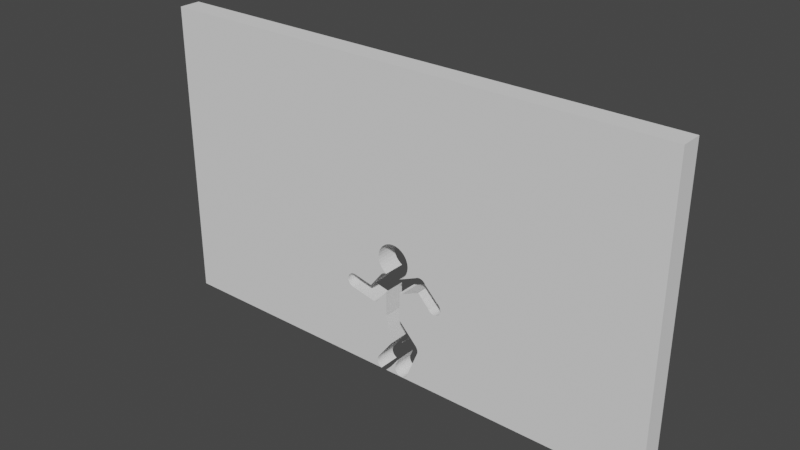 # Source: FirstWall_forBest.blend  (saved by Blender 3.2.14; exported with 4.5.12 LTS)
import bpy
from mathutils import Matrix  # noqa: F401  (used for matrix-valued properties, if any)

bpy.ops.wm.read_factory_settings(use_empty=True)
scene = bpy.context.scene
scene.name = 'Scene'

# ---- world
world_world = bpy.data.worlds.new('World'); scene.world = world_world
world_world.use_nodes = True; world_world.node_tree.nodes.clear()
_N = world_world.node_tree.nodes; _L = world_world.node_tree.links
n0 = _N.new('ShaderNodeOutputWorld'); n0.name = 'World Output'; n0.location = (300, 300)
n1 = _N.new('ShaderNodeBackground'); n1.name = 'Background'; n1.location = (10, 300)
n1.inputs[0].default_value = (0.05088, 0.05088, 0.05088, 1.0)
_L.new(n1.outputs[0], n0.inputs[0])
n0.is_active_output = True
world_world.color = (0.05088, 0.05088, 0.05088)
world_world.use_sun_shadow = False
world_world.sun_shadow_jitter_overblur = 0.0

# ---- meshes
me_cube = bpy.data.meshes.new('Cube')
me_cube.from_pydata([(-1.0, -33.35, -0.0007576), (-1.0, -33.35, 1.999), (-1.0, -31.35, -0.0007576), (-1.0, -31.35, 1.999), (1.0, -33.35, -0.0007576), (1.0, -33.35, 1.999), (1.0, -31.35, -0.0007576), (1.0, -31.35, 1.999), (-0.04168, -31.35, 0.7075), (-0.03265, -31.35, 0.6947), (0.04176, -31.35, 0.696), (0.04987, -31.35, 0.7075), (-0.04973, -31.35, 0.7244), (0.05792, -31.35, 0.7244), (0.0639, -31.35, 0.7437), (-0.05571, -31.35, 0.7437), (-0.02659, -33.0, 0.3948), (-0.0594, -31.35, 0.7647), (0.06759, -31.35, 0.7647), (0.06883, -31.35, 0.7865), (-0.06064, -31.35, 0.7865), (-0.0594, -31.35, 0.8083), (0.06759, -31.35, 0.8083), (-0.05571, -31.35, 0.8292), (0.0639, -31.35, 0.8292), (0.05792, -31.35, 0.8485), (-0.04973, -31.35, 0.8485), (0.04987, -31.35, 0.8655), (0.04006, -31.35, 0.8793), (-0.04168, -31.35, 0.8655), (-0.03187, -31.35, 0.8793), (-0.02068, -31.35, 0.8897), (-0.008535, -31.35, 0.896), (0.02887, -31.35, 0.8897), (0.004094, -31.35, 0.8982), (0.01672, -31.35, 0.896), (0.04006, -31.35, 0.6936), (-0.03187, -31.35, 0.6936), (-0.03265, -33.35, 0.6947), (-0.03187, -33.35, 0.6936), (0.04176, -33.35, 0.696), (0.04006, -33.35, 0.6936), (-0.05571, -33.35, 0.7437), (-0.0594, -33.35, 0.7647), (-0.06064, -33.35, 0.7865), (-0.0594, -33.35, 0.8083), (-0.05571, -33.35, 0.8292), (-0.04168, -33.35, 0.7075), (-0.04973, -33.35, 0.7244), (-0.04973, -33.35, 0.8485), (0.1152, -32.75, 0.7496), (-0.04168, -33.35, 0.8655), (-0.03187, -33.35, 0.8793), (-0.02068, -33.35, 0.8897), (0.06883, -33.35, 0.7865), (0.0639, -33.35, 0.7437), (0.06759, -33.35, 0.7647), (0.06759, -33.35, 0.8083), (0.0639, -33.35, 0.8292), (0.04987, -33.35, 0.7075), (0.05792, -33.35, 0.7244), (0.05792, -33.35, 0.8485), (0.04987, -33.35, 0.8655), (0.04006, -33.35, 0.8793), (0.02887, -33.35, 0.8897), (0.01672, -33.35, 0.896), (-0.008535, -33.35, 0.896), (0.004094, -33.35, 0.8982), (-0.02657, -31.35, 0.6887), (0.03258, -31.35, 0.6867), (-0.02657, -31.35, 0.3935), (0.03235, -33.35, 0.6865), (-0.02634, -33.35, 0.6885), (0.1152, -31.35, 0.7493), (0.04382, -31.35, 0.6945), (0.1117, -31.35, 0.6451), (0.1118, -33.35, 0.6451), (0.04373, -33.35, 0.6946), (0.1152, -33.35, 0.7495), (0.05227, -31.74, 0.5993), (0.04749, -31.74, 0.5949), (0.04231, -31.74, 0.5921), (0.03693, -31.74, 0.5912), (0.05251, -31.35, 0.5996), (0.05226, -31.35, 0.5993), (0.03258, -31.35, 0.592), (0.03661, -31.35, 0.5913), (0.03628, -31.35, 0.5913), (0.03687, -31.35, 0.5913), (0.03684, -31.35, 0.5913), (0.0368, -31.35, 0.5913), (0.03673, -31.35, 0.5913), (0.0369, -31.35, 0.5913), (0.03698, -31.35, 0.5913), (0.03695, -31.35, 0.5913), (0.03693, -31.35, 0.5913), (0.03758, -31.35, 0.5913), (0.03724, -31.35, 0.5913), (0.03712, -31.35, 0.5913), (0.03705, -31.35, 0.5913), (0.03701, -31.35, 0.5913), (0.04748, -31.35, 0.5949), (0.0423, -31.35, 0.5921), (0.03258, -31.35, 0.6861), (0.03297, -31.35, 0.6862), (0.03235, -33.35, 0.686), (0.03272, -33.35, 0.6861), (0.03235, -33.35, 0.592), (0.03422, -33.35, 0.5917), (0.03612, -33.35, 0.5914), (0.03562, -33.35, 0.5915), (0.03682, -33.35, 0.5913), (0.1252, -31.74, 0.7482), (0.0367, -33.35, 0.5913), (0.1303, -31.74, 0.7455), (0.1351, -31.74, 0.7411), (0.1981, -31.74, 0.629), (0.03657, -33.35, 0.5913), (0.1095, -32.9, 0.2634), (0.112, -32.9, 0.2551), (0.2023, -31.74, 0.6231), (0.1136, -32.9, 0.2461), (0.1393, -31.74, 0.7351), (0.2057, -31.74, 0.6158), (-0.06577, -32.9, 0.4765), (-0.01584, -32.9, 0.01825), (-0.06763, -32.9, 0.4724), (0.1141, -32.9, 0.2368), (0.06441, -32.9, 0.02246), (-0.07014, -32.9, 0.4688), (0.06087, -32.9, 0.01501), (-0.0732, -32.9, 0.4659), (-0.01951, -32.9, 0.01049), (-0.07668, -32.9, 0.4637), (-0.08047, -32.9, 0.4623), (-0.02399, -32.9, 0.004131), (0.05657, -32.9, 0.00889), (0.05165, -32.9, 0.004345), (-0.02911, -32.9, -0.0005983), (0.04632, -32.9, 0.001545), (0.1136, -32.9, 0.2275), (0.1427, -31.74, 0.7279), (0.112, -32.9, 0.2185), (0.2083, -31.74, 0.6076), (0.2098, -31.74, 0.5986), (0.03639, -33.35, 0.5914), (0.05213, -33.35, 0.5992), (0.2104, -31.74, 0.5893), (0.2098, -31.74, 0.58), (0.03693, -33.35, 0.5913), (0.2083, -31.74, 0.571), (0.03703, -33.35, 0.5913), (0.2057, -31.74, 0.5627), (0.03715, -33.35, 0.5913), (0.2023, -31.74, 0.5555), (0.03823, -33.35, 0.5915), (0.03773, -33.35, 0.5914), (0.1981, -31.74, 0.5496), (0.03746, -33.35, 0.5914), (0.1933, -31.74, 0.5451), (0.1881, -31.74, 0.5424), (0.03729, -33.35, 0.5913), (0.03963, -33.35, 0.5917), (0.04226, -33.35, 0.5921), (0.04744, -33.35, 0.5949), (0.03253, -31.74, 0.6861), (0.03253, -31.74, 0.592), (0.05155, -32.75, 0.5987), (0.05243, -31.74, 0.5995), (0.05225, -32.23, 0.5993), (0.03286, -31.74, 0.6861), (0.03254, -32.75, 0.6861), (0.1198, -31.74, 0.7491), (0.1092, -31.74, 0.7455), (0.1045, -31.35, 0.7411), (0.1123, -31.35, 0.7471), (0.1092, -31.35, 0.7455), (0.1155, -31.35, 0.7484), (0.1191, -31.35, 0.749), (0.1195, -31.35, 0.7491), (0.1196, -31.35, 0.7491), (0.1196, -31.35, 0.7491), (0.1197, -31.35, 0.7491), (0.1197, -31.35, 0.7491), (0.1197, -31.35, 0.7491), (0.1198, -31.35, 0.7491), (0.1198, -31.35, 0.7491), (0.1204, -31.35, 0.749), (0.1201, -31.35, 0.7491), (0.1199, -31.35, 0.7491), (0.1198, -31.35, 0.7491), (0.1199, -31.35, 0.7491), (0.12, -31.35, 0.7491), (0.1251, -31.35, 0.7482), (0.1303, -31.35, 0.7455), (0.1427, -31.35, 0.7279), (0.1351, -31.35, 0.7411), (0.1393, -31.35, 0.7351), (0.1452, -33.35, 0.7196), (0.1427, -33.35, 0.7279), (0.1392, -33.35, 0.7351), (0.1303, -33.35, 0.7455), (0.1351, -33.35, 0.7411), (0.1251, -33.35, 0.7482), (0.1225, -33.35, 0.7486), (0.1203, -33.35, 0.749), (0.1211, -33.35, 0.7489), (0.1206, -33.35, 0.7489), (0.1192, -33.35, 0.749), (0.1194, -33.35, 0.749), (0.1195, -33.35, 0.749), (0.1197, -33.35, 0.749), (0.1201, -33.35, 0.749), (0.1199, -33.35, 0.749), (0.1198, -33.35, 0.749), (0.12, -33.35, 0.749), (0.119, -33.35, 0.7489), (0.1185, -33.35, 0.7489), (0.1155, -33.35, 0.7484), (0.1056, -33.35, 0.7421), (0.1093, -33.35, 0.7455), (0.1116, -33.35, 0.7467), (0.1171, -33.35, 0.7486), (0.1048, -31.74, 0.7414), (0.112, -31.74, 0.7469), (0.1112, -32.75, 0.7465), (0.1062, -32.75, 0.7427), (0.1155, -31.74, 0.7484), (0.1449, -31.35, 0.7209), (0.1185, -31.35, 0.6402), (0.1145, -31.35, 0.6473), (0.1199, -33.35, 0.6392), (0.1454, -33.35, 0.7185), (0.1151, -33.35, 0.6476), (0.115, -32.75, 0.6474), (0.1451, -31.74, 0.7202), (0.1453, -32.18, 0.7196), (0.1572, -31.74, 0.571), (0.1598, -31.74, 0.5627), (0.1632, -31.74, 0.5555), (0.1674, -31.74, 0.5496), (0.1722, -31.74, 0.5451), (0.1774, -31.74, 0.5424), (0.1828, -31.74, 0.5415), (0.1962, -31.35, 0.6308), (0.2083, -31.35, 0.6076), (0.2104, -31.35, 0.5893), (0.2098, -31.35, 0.58), (0.2098, -31.35, 0.5986), (0.2089, -31.35, 0.5745), (0.1981, -31.35, 0.629), (0.2023, -31.35, 0.6231), (0.2057, -31.35, 0.6158), (0.1933, -31.35, 0.5451), (0.1881, -31.35, 0.5424), (0.2083, -31.35, 0.571), (0.2023, -31.35, 0.5555), (0.2057, -31.35, 0.5627), (0.1981, -31.35, 0.5496), (0.1573, -31.35, 0.571), (0.157, -31.35, 0.5727), (0.1632, -31.35, 0.5555), (0.1598, -31.35, 0.5627), (0.1722, -31.35, 0.5451), (0.1827, -31.35, 0.5415), (0.1826, -31.35, 0.5415), (0.1826, -31.35, 0.5415), (0.1824, -31.35, 0.5416), (0.1821, -31.35, 0.5416), (0.1774, -31.35, 0.5424), (0.1827, -31.35, 0.5415), (0.1828, -31.35, 0.5415), (0.1828, -31.35, 0.5415), (0.1827, -31.35, 0.5415), (0.1828, -31.35, 0.5415), (0.1834, -31.35, 0.5416), (0.1831, -31.35, 0.5416), (0.1829, -31.35, 0.5415), (0.1829, -31.35, 0.5415), (0.1828, -31.35, 0.5415), (0.1674, -31.35, 0.5496), (0.1855, -33.35, 0.542), (0.1933, -33.35, 0.5451), (0.1881, -33.35, 0.5424), (0.2088, -33.35, 0.5745), (0.2082, -33.35, 0.571), (0.2022, -33.35, 0.5555), (0.2057, -33.35, 0.5627), (0.198, -33.35, 0.5496), (0.1566, -33.35, 0.5747), (0.1573, -33.35, 0.571), (0.1633, -33.35, 0.5555), (0.1598, -33.35, 0.5627), (0.1675, -33.35, 0.5496), (0.1722, -33.35, 0.5451), (0.1774, -33.35, 0.5424), (0.18, -33.35, 0.542), (0.1828, -33.35, 0.5416), (0.1829, -33.35, 0.5416), (0.1826, -33.35, 0.5416), (0.183, -33.35, 0.5416), (0.1825, -33.35, 0.5416), (0.1841, -33.35, 0.5417), (0.1833, -33.35, 0.5416), (0.1831, -33.35, 0.5416), (0.1836, -33.35, 0.5417), (0.1824, -33.35, 0.5416), (0.1815, -33.35, 0.5417), (0.1819, -33.35, 0.5417), (0.1822, -33.35, 0.5416), (0.2082, -33.35, 0.6076), (0.2103, -33.35, 0.5893), (0.2098, -33.35, 0.58), (0.2098, -33.35, 0.5986), (0.1945, -33.35, 0.6323), (0.198, -33.35, 0.629), (0.2022, -33.35, 0.6231), (0.2057, -33.35, 0.6158), (0.1569, -31.74, 0.5731), (0.1958, -31.74, 0.6311), (-0.02629, -31.35, 0.3935), (-0.02656, -33.35, 0.3949), (-0.02634, -33.35, 0.3949), (-0.02649, -32.0, 0.3949), (-0.02642, -32.66, 0.3935), (-0.1765, -32.9, 0.5938), (0.04407, -31.35, 0.2521), (0.03258, -31.35, 0.4032), (0.109, -31.35, 0.2662), (0.03235, -33.35, 0.4041), (0.1091, -33.35, 0.2664), (0.1094, -31.35, 0.2634), (-0.02854, -32.9, 0.6869), (0.1085, -31.35, 0.2653), (0.1141, -31.35, 0.2368), (0.1135, -31.35, 0.2275), (0.1135, -31.35, 0.2461), (0.112, -31.35, 0.2185), (0.112, -31.35, 0.2551), (0.1085, -33.35, 0.2654), (-0.06774, -32.9, 0.06626), (-0.06942, -32.9, 0.05666), (-0.06999, -32.9, 0.04668), (-0.06942, -32.9, 0.0367), (-0.06774, -32.9, 0.0271), (-0.06501, -32.9, 0.01825), (-0.06133, -32.9, 0.01049), (-0.05685, -32.9, 0.004131), (-0.05174, -32.9, -0.0005983), (0.1094, -33.35, 0.2634), (0.112, -33.35, 0.2551), (0.1141, -33.35, 0.2368), (0.1136, -33.35, 0.2275), (0.1136, -33.35, 0.2461), (0.112, -33.35, 0.2185), (0.1085, -32.9, 0.2654), (0.04428, -31.35, 0.2517), (0.04413, -31.35, 0.2515), (-0.1821, -32.9, 0.5929), (-0.1874, -32.9, 0.5901), (0.04421, -32.25, 0.2516), (-0.1923, -32.9, 0.5856), (-0.006818, -31.35, 0.2087), (-0.1966, -32.9, 0.5795), (-0.01788, -31.35, 0.01404), (-0.2001, -32.9, 0.572), (-0.006973, -33.35, 0.2089), (-0.2028, -32.9, 0.5635), (-0.06513, -33.35, 0.07525), (-0.2044, -32.9, 0.5543), (-0.01771, -33.35, 0.01382), (-0.2049, -32.9, 0.5448), (-0.03409, -32.9, 0.6859), (-0.006992, -33.0, 0.2088), (-0.2044, -32.9, 0.5352), (-0.2028, -32.9, 0.526), (-0.06495, -31.35, 0.07511), (-0.2001, -32.9, 0.5175), (-0.03942, -32.9, 0.6831), (-0.1966, -32.9, 0.5101), (-0.04433, -32.9, 0.6786), (-0.1923, -32.9, 0.504), (-0.06994, -31.35, 0.04668), (-0.1874, -32.9, 0.4995), (-0.04864, -32.9, 0.6725), (-0.06769, -31.35, 0.0271), (-0.1821, -32.9, 0.4967), (-0.06937, -31.35, 0.0367), (-0.05217, -32.9, 0.665), (-0.06937, -31.35, 0.05666), (-0.01788, -31.35, 0.01404), (-0.09212, -32.9, 0.4637), (-0.06495, -31.35, 0.01825), (-0.06769, -31.35, 0.06626), (-0.06464, -31.35, 0.07578), (-0.01785, -31.35, 0.01411), (0.01452, -32.9, 0.06862), (-0.01549, -31.35, 0.01953), (0.0129, -32.9, 0.05939), (-0.01589, -31.35, 0.01825), (0.01236, -32.9, 0.04979), (-0.06128, -31.35, 0.01049), (0.0129, -32.9, 0.04019), (0.01452, -32.9, 0.03097), (-0.05169, -31.35, -0.0005983), (-0.05138, -31.35, -0.0007576), (0.01715, -32.9, 0.02246), (-0.0568, -31.35, 0.004131), (0.02068, -32.9, 0.01501), (-0.02946, -31.35, -0.0007576), (0.02499, -32.9, 0.00889), (-0.02916, -31.35, -0.0005983), (0.0299, -32.9, 0.004345), (0.03523, -32.9, 0.001545), (-0.01957, -31.35, 0.01049), (-0.02405, -31.35, 0.004131), (-0.06941, -33.35, 0.0367), (-0.06997, -33.35, 0.04668), (-0.06772, -33.35, 0.0271), (-0.06941, -33.35, 0.05666), (-0.06772, -33.35, 0.06626), (-0.065, -33.35, 0.07508), (-0.01786, -33.35, 0.01401), (-0.06499, -33.35, 0.01825), (-0.06131, -33.35, 0.01049), (-0.05172, -33.35, -0.0005983), (-0.05142, -33.35, -0.0007576), (-0.05683, -33.35, 0.004131), (-0.02401, -33.35, 0.004131), (-0.01953, -33.35, 0.01049), (-0.02912, -33.35, -0.0005983), (-0.02942, -33.35, -0.0007576), (-0.05143, -32.9, -0.0007576), (-0.02941, -32.9, -0.0007576), (-0.01584, -32.95, 0.01825), (-0.01593, -32.9, 0.01806), (-0.01582, -32.9, 0.01831), (-0.06496, -31.62, 0.07511), (-0.06498, -31.54, 0.07505), (-0.01785, -32.9, 0.014), (-0.06501, -32.9, 0.0751), (0.02654, -31.35, 0.1161), (0.1111, -31.35, 0.2158), (0.1128, -31.35, 0.2226), (0.1125, -31.35, 0.2215), (0.1127, -31.35, 0.2226), (0.06556, -31.35, 0.02503), (0.02573, -33.35, 0.1137), (0.112, -33.35, 0.2186), (0.1127, -33.35, 0.2226), (0.1129, -33.35, 0.2225), (0.112, -33.35, 0.2184), (0.06575, -33.35, 0.0249), (0.1122, -32.9, 0.2196), (0.1127, -32.9, 0.2226), (0.1117, -32.9, 0.2175), (0.04078, -32.9, 0.0006002), (0.01457, -31.35, 0.06862), (0.0172, -31.35, 0.07712), (0.01724, -31.35, 0.07722), (0.02073, -31.35, 0.01501), (0.01241, -31.35, 0.04979), (0.01295, -31.35, 0.04019), (0.01295, -31.35, 0.05939), (0.06522, -31.35, 0.02527), (0.0172, -31.35, 0.02246), (0.01457, -31.35, 0.03097), (0.02504, -31.35, 0.00889), (0.02995, -31.35, 0.004345), (0.03528, -31.35, 0.001545), (0.04067, -31.35, 0.0006902), (0.04078, -31.35, 0.0006884), (0.04088, -31.35, 0.0006902), (0.04056, -31.35, 0.0006957), (0.04043, -31.35, 0.0007063), (0.04026, -31.35, 0.000725), (0.04, -31.35, 0.0007591), (0.03953, -31.35, 0.0008308), (0.03817, -31.35, 0.001053), (0.04627, -31.35, 0.001545), (0.04338, -31.35, 0.001053), (0.05652, -31.35, 0.00889), (0.06436, -31.35, 0.02246), (0.06082, -31.35, 0.01501), (0.04112, -31.35, 0.0007063), (0.04099, -31.35, 0.0006957), (0.0413, -31.35, 0.000725), (0.04155, -31.35, 0.0007591), (0.04203, -31.35, 0.0008308), (0.0516, -31.35, 0.004345), (0.06696, -31.35, 0.03088), (0.06698, -31.35, 0.03097), (0.067, -31.35, 0.03106), (0.0207, -33.35, 0.01501), (0.01237, -33.35, 0.04979), (0.01292, -33.35, 0.04019), (0.01292, -33.35, 0.05939), (0.06525, -33.35, 0.02525), (0.01716, -33.35, 0.02246), (0.01453, -33.35, 0.03097), (0.025, -33.35, 0.00889), (0.03525, -33.35, 0.001545), (0.04002, -33.35, 0.0007314), (0.02992, -33.35, 0.004345), (-0.0844, -32.9, 0.4619), (0.04078, -33.35, 0.0006258), (0.04081, -33.35, 0.0006263), (0.04075, -33.35, 0.0006263), (0.04084, -33.35, 0.0006279), (0.04072, -33.35, 0.0006279), (0.04068, -33.35, 0.000631), (0.04063, -33.35, 0.0006364), (0.04055, -33.35, 0.0006462), (0.04042, -33.35, 0.0006671), (0.05164, -33.35, 0.004345), (0.04153, -33.35, 0.0007314), (0.04631, -33.35, 0.001545), (0.06086, -33.35, 0.01501), (0.06439, -33.35, 0.02246), (0.05655, -33.35, 0.00889), (0.04093, -33.35, 0.0006364), (0.04088, -33.35, 0.000631), (0.041, -33.35, 0.0006462), (0.04114, -33.35, 0.0006671), (0.01453, -33.35, 0.06862), (0.01646, -33.35, 0.07484), (0.06699, -31.43, 0.03097), (0.01672, -32.9, 0.07576), (0.01719, -31.65, 0.07712), (0.06527, -32.9, 0.02524), (-0.02657, -31.35, 0.5642), (-0.06988, -31.35, 0.4686), (-0.05264, -31.35, 0.6642), (-0.02634, -33.35, 0.5642), (-0.06972, -33.35, 0.4684), (-0.0528, -33.35, 0.6644), (-0.05246, -31.35, 0.6639), (-0.02833, -31.35, 0.6868), (-0.02844, -31.35, 0.6868), (-0.02854, -31.35, 0.6868), (-0.02657, -31.35, 0.6865), (-0.02729, -31.35, 0.6866), (-0.02777, -31.35, 0.6867), (-0.02803, -31.35, 0.6867), (-0.0282, -31.35, 0.6868), (-0.03404, -31.35, 0.6859), (-0.03115, -31.35, 0.6864), (-0.02865, -31.35, 0.6868), (-0.02876, -31.35, 0.6868), (-0.02932, -31.35, 0.6867), (-0.02979, -31.35, 0.6866), (-0.02906, -31.35, 0.6867), (-0.02889, -31.35, 0.6868), (-0.03937, -31.35, 0.6831), (-0.05212, -31.35, 0.665), (-0.04428, -31.35, 0.6786), (-0.04859, -31.35, 0.6725), (-0.05249, -33.35, 0.6639), (-0.02634, -33.35, 0.6865), (-0.02779, -33.35, 0.6867), (-0.05216, -33.35, 0.665), (-0.03407, -33.35, 0.6859), (-0.0293, -33.35, 0.6867), (-0.02891, -33.35, 0.6868), (-0.02857, -33.35, 0.6868), (-0.02861, -33.35, 0.6868), (-0.02848, -33.35, 0.6868), (-0.02851, -33.35, 0.6868), (-0.02854, -33.35, 0.6868), (-0.02818, -33.35, 0.6868), (-0.02832, -33.35, 0.6868), (-0.02839, -33.35, 0.6868), (-0.02844, -33.35, 0.6868), (-0.02864, -33.35, 0.6868), (-0.02877, -33.35, 0.6868), (-0.02869, -33.35, 0.6868), (-0.0394, -33.35, 0.6831), (-0.04432, -33.35, 0.6786), (-0.04863, -33.35, 0.6725), (-0.02639, -32.9, 0.6865), (-0.02653, -31.7, 0.6865), (-0.0525, -32.9, 0.664), (-0.06768, -31.35, 0.4724), (-0.06896, -31.35, 0.4706), (-0.06522, -31.35, 0.4789), (-0.06582, -31.35, 0.4765), (-0.07019, -31.35, 0.4688), (-0.07013, -31.35, 0.4689), (-0.07325, -31.35, 0.4659), (-0.08829, -31.35, 0.4623), (-0.08565, -31.35, 0.462), (-0.0844, -31.35, 0.4619), (-0.0843, -31.35, 0.4619), (-0.0845, -31.35, 0.4619), (-0.08462, -31.35, 0.4619), (-0.08419, -31.35, 0.4619), (-0.08475, -31.35, 0.462), (-0.07673, -31.35, 0.4637), (-0.08388, -31.35, 0.462), (-0.08406, -31.35, 0.462), (-0.08363, -31.35, 0.462), (-0.08315, -31.35, 0.462), (-0.0818, -31.35, 0.4622), (-0.08052, -31.35, 0.4623), (-0.08518, -31.35, 0.462), (-0.08492, -31.35, 0.462), (-0.09207, -31.35, 0.4637), (-0.06829, -33.35, 0.4715), (-0.06765, -33.35, 0.4724), (-0.06547, -33.35, 0.4777), (-0.06578, -33.35, 0.4765), (-0.07015, -33.35, 0.4688), (-0.07012, -33.35, 0.4689), (-0.08516, -33.35, 0.462), (-0.0844, -33.35, 0.4619), (-0.08437, -33.35, 0.4619), (-0.08443, -33.35, 0.4619), (-0.08434, -33.35, 0.4619), (-0.08446, -33.35, 0.4619), (-0.0767, -33.35, 0.4637), (-0.07321, -33.35, 0.4659), (-0.08425, -33.35, 0.4619), (-0.0843, -33.35, 0.4619), (-0.08418, -33.35, 0.4619), (-0.08404, -33.35, 0.4619), (-0.08365, -33.35, 0.462), (-0.08048, -33.35, 0.4623), (-0.08476, -33.35, 0.4619), (-0.08463, -33.35, 0.4619), (-0.08455, -33.35, 0.4619), (-0.0845, -33.35, 0.4619), (-0.06849, -32.9, 0.4712), (-0.06536, -32.9, 0.4781), (-0.07011, -32.9, 0.4689), (-0.09327, -31.35, 0.4644), (-0.08741, -31.35, 0.4622), (-0.08651, -31.35, 0.4619), (-0.08648, -31.35, 0.4621), (-0.09742, -31.35, 0.5653), (-0.1716, -31.35, 0.5932), (-0.1716, -33.35, 0.5935), (-0.0975, -33.35, 0.5656), (-0.08648, -33.35, 0.4621), (-0.08655, -33.35, 0.4616), (-0.08648, -31.66, 0.4621), (-0.0923, -32.9, 0.4638), (-0.08982, -32.9, 0.4629), (-0.08833, -32.73, 0.4623), (-0.08648, -32.9, 0.4621), (-0.09211, -33.14, 0.4637), (-0.1984, -31.35, 0.5755), (-0.1966, -31.35, 0.5795), (-0.1923, -31.35, 0.5856), (-0.1873, -31.35, 0.5901), (-0.1791, -31.35, 0.5934), (-0.182, -31.35, 0.5929), (-0.1765, -31.35, 0.5937), (-0.1766, -31.35, 0.5937), (-0.1764, -31.35, 0.5937), (-0.1767, -31.35, 0.5937), (-0.1769, -31.35, 0.5937), (-0.1763, -31.35, 0.5937), (-0.1736, -31.35, 0.5933), (-0.1739, -31.35, 0.5934), (-0.1753, -31.35, 0.5936), (-0.1757, -31.35, 0.5937), (-0.176, -31.35, 0.5937), (-0.1762, -31.35, 0.5937), (-0.177, -31.35, 0.5937), (-0.1778, -31.35, 0.5936), (-0.1773, -31.35, 0.5937), (-0.1767, -31.35, 0.4958), (-0.1767, -31.35, 0.4958), (-0.182, -31.35, 0.4967), (-0.1791, -31.35, 0.4962), (-0.1778, -31.35, 0.496), (-0.177, -31.35, 0.4959), (-0.1773, -31.35, 0.4959), (-0.1769, -31.35, 0.4958), (-0.2049, -31.35, 0.5448), (-0.2043, -31.35, 0.5352), (-0.2043, -31.35, 0.5543), (-0.2027, -31.35, 0.526), (-0.2027, -31.35, 0.5635), (-0.2001, -31.35, 0.5175), (-0.1966, -31.35, 0.5101), (-0.1717, -31.35, 0.593), (-0.1873, -31.35, 0.4995), (-0.1923, -31.35, 0.504), (-0.2001, -31.35, 0.572), (-0.2049, -33.35, 0.5448), (-0.2044, -33.35, 0.5352), (-0.2044, -33.35, 0.5543), (-0.2028, -33.35, 0.526), (-0.2028, -33.35, 0.5635), (-0.2001, -33.35, 0.5175), (-0.1923, -33.35, 0.504), (-0.1966, -33.35, 0.5101), (-0.1717, -33.35, 0.593), (-0.1874, -33.35, 0.4995), (-0.2001, -33.35, 0.572), (-0.182, -33.35, 0.4967), (-0.1781, -33.35, 0.496), (-0.1985, -33.35, 0.5755), (-0.1736, -33.35, 0.5933), (-0.1923, -33.35, 0.5856), (-0.1966, -33.35, 0.5795), (-0.182, -33.35, 0.5929), (-0.1773, -33.35, 0.5937), (-0.1874, -33.35, 0.5901), (-0.1766, -33.35, 0.5938), (-0.1766, -33.35, 0.5938), (-0.1764, -33.35, 0.5938), (-0.1765, -33.35, 0.5938), (-0.1765, -33.35, 0.5938), (-0.1765, -33.35, 0.5938), (-0.1765, -33.35, 0.5938), (-0.1758, -33.35, 0.5937), (-0.1762, -33.35, 0.5938), (-0.1763, -33.35, 0.5938), (-0.1764, -33.35, 0.5938), (-0.1769, -33.35, 0.5938), (-0.1767, -33.35, 0.5938), (-0.1767, -33.35, 0.5938), (-0.1767, -31.45, 0.4958), (-0.1777, -32.9, 0.4959), (-0.1773, -32.43, 0.4959), (-0.1768, -31.64, 0.4958), (-0.177, -31.98, 0.4958), (-0.1771, -32.17, 0.4958), (-0.1769, -31.81, 0.4958), (-0.1717, -32.9, 0.593)], [], [(0, 1, 3, 2), (229, 75, 230), (178, 177, 73, 175, 176, 174, 74, 10, 11, 13, 14, 18, 19, 22, 24, 25, 27, 28, 33, 35, 34, 32, 31, 30, 29, 26, 23, 21, 20, 17, 15, 12, 8, 9, 662, 663, 664, 665, 666, 667, 661, 658, 656, 657, 659, 660, 668, 670, 669, 654, 655, 653, 652, 651, 650, 2, 3, 7, 6, 249, 247, 246, 248, 245, 252, 251, 250, 244, 228, 195, 197, 196, 194, 193, 187, 188, 192, 191, 189, 190, 185, 186, 183, 184, 182, 181, 180, 179), (446, 490, 491, 492, 442, 337, 444, 443, 445, 335, 334, 336, 338, 331, 333, 328, 327, 85, 87, 86, 91, 90, 89, 88, 92, 95, 94, 93, 100, 99, 98, 97, 96, 102, 101, 84, 83, 75, 229, 260, 259, 262, 261, 280, 263, 269, 268, 267, 266, 265, 264, 273, 270, 271, 272, 274, 279, 278, 277, 276, 275, 254, 253, 258, 256, 257, 255, 249, 6, 409, 411, 415, 414, 390, 364, 395, 399, 397, 441, 459, 458, 457, 463, 461, 462, 466, 465, 460, 467, 468, 469, 478, 477, 476, 475, 474, 473, 470, 471, 472, 485, 484, 486, 487, 488, 480, 479, 489, 481, 483, 482, 464), (586, 587, 531, 583, 582, 585, 584, 530, 70, 320, 362, 394, 376, 393, 389, 382, 387, 385, 392, 401, 407, 404, 405, 2, 650, 689, 683, 681, 679, 680, 682, 684, 685, 688, 687, 673, 674, 675, 677, 676, 678, 671, 672, 634, 606, 589, 635, 636, 637, 590, 604, 605, 596, 594, 593, 591, 592, 595, 599, 598, 600, 601, 602, 603, 597, 588), (554, 536, 532, 638, 639, 686, 662, 9, 37, 68, 540, 541, 542, 543, 544, 537, 538, 539, 547, 548, 552, 551, 549, 550, 546, 545, 553, 555, 556), (326, 356, 357), (104, 103, 69, 36, 10, 74), (6, 7, 5, 4), (77, 40, 41, 71, 105, 106), (448, 354, 451, 452, 497, 518, 517, 519, 514, 516, 515, 523, 522, 520, 521, 508, 506, 505, 507, 509, 510, 511, 512, 513, 502, 501, 503, 500, 493, 498, 499, 495, 494, 496, 524, 525, 447, 370, 422, 429, 428, 430, 431, 4, 284, 285, 287, 286, 288, 282, 283, 281, 302, 305, 303, 304, 300, 298, 297, 299, 301, 306, 309, 308, 307, 296, 295, 294, 293, 291, 292, 290, 289, 231, 76, 146, 164, 163, 162, 155, 156, 158, 161, 153, 151, 149, 111, 113, 117, 145, 109, 110, 108, 107, 329, 330, 339, 349, 350, 353, 351, 352, 449, 450), (698, 640, 641, 535, 557, 560, 578, 577, 576, 561, 562, 563, 574, 575, 573, 565, 564, 568, 567, 566, 572, 571, 570, 569, 559, 558, 72, 39, 38, 704), (607, 534, 612, 611, 620, 619, 626, 625, 624, 623, 621, 622, 617, 615, 614, 616, 618, 630, 629, 628, 627, 613, 642, 643, 702, 701, 699, 696, 697, 695, 693, 691, 690, 692, 694, 700, 703, 0, 426, 425, 427, 424, 423, 418, 416, 417, 419, 420, 421, 368, 366, 321, 322, 533, 609, 610, 608), (220, 221, 78, 218, 222, 217, 216, 208, 209, 210, 211, 214, 213, 215, 212, 205, 207, 206, 204, 203, 201, 202, 200, 199, 198, 232, 314, 315, 316, 317, 310, 313, 311, 312, 284, 4, 5, 1, 0, 703, 706, 705, 709, 707, 708, 721, 722, 723, 711, 710, 714, 716, 715, 713, 712, 720, 719, 718, 717, 704, 38, 47, 48, 42, 43, 44, 45, 46, 49, 51, 52, 53, 66, 67, 65, 64, 63, 62, 61, 58, 57, 54, 56, 55, 60, 59, 40, 77, 219), (233, 76, 231), (433, 409, 6, 4, 431), (432, 426, 0, 2, 405), (7, 3, 1, 5), (34, 35, 65, 67), (35, 33, 64, 65), (33, 28, 63, 64), (27, 62, 63, 28), (25, 61, 62, 27), (24, 58, 61, 25), (22, 57, 58, 24), (22, 19, 54, 57), (19, 18, 56, 54), (18, 14, 55, 56), (14, 13, 60, 55), (11, 59, 60, 13), (10, 36, 41, 40, 59, 11), (71, 41, 36, 69), (68, 37, 39, 72), (38, 39, 37, 9, 8, 47), (47, 8, 12, 48), (12, 15, 42, 48), (15, 17, 43, 42), (17, 20, 44, 43), (20, 21, 45, 44), (45, 21, 23, 46), (46, 23, 26, 49), (49, 26, 29, 51), (29, 30, 52, 51), (30, 31, 53, 52), (31, 32, 66, 53), (32, 34, 67, 66), (165, 105, 71, 69, 103), (327, 329, 107, 166, 85), (580, 540, 68, 72, 558, 579), (323, 324, 70, 530, 533, 322), (70, 324, 320), (234, 167, 146, 76, 233), (167, 234, 230, 75, 83, 168, 169), (224, 175, 73, 50, 225), (223, 226, 171, 170, 104, 74, 174), (225, 50, 78, 221), (77, 106, 171, 226, 219), (78, 50, 73, 177, 227, 218), (151, 82, 149), (82, 151, 153), (82, 153, 161), (82, 161, 158), (82, 158, 156), (82, 156, 155), (82, 155, 162), (164, 80, 81, 163), (163, 81, 82, 162), (79, 169, 168), (167, 169, 79, 80, 164, 146), (84, 79, 168, 83), (101, 80, 79, 84), (102, 81, 80, 101), (96, 82, 81, 102), (97, 82, 96), (98, 82, 97), (99, 82, 98), (100, 82, 99), (93, 82, 100), (94, 82, 93), (95, 82, 94), (82, 95, 92), (82, 92, 88), (88, 89, 82), (89, 90, 82), (90, 91, 82), (91, 86, 82), (86, 87, 82), (103, 104, 170, 165), (166, 82, 87, 85), (107, 108, 82, 166), (171, 106, 105, 165, 170), (110, 82, 108), (110, 109, 82), (109, 145, 82), (145, 117, 82), (117, 113, 82), (113, 111, 82), (149, 82, 111), (213, 214, 172), (172, 215, 213), (172, 212, 215), (172, 205, 212), (172, 207, 205), (172, 206, 207), (172, 204, 206), (172, 112, 203, 204), (203, 112, 114, 201), (201, 114, 115, 202), (202, 115, 122, 200), (122, 141, 199, 200), (236, 198, 199, 141, 235), (198, 236, 232), (115, 196, 197, 122), (141, 122, 197, 195), (235, 141, 195, 228), (112, 172, 187, 193), (114, 112, 193, 194), (115, 114, 194, 196), (188, 187, 172), (192, 188, 172), (191, 192, 172), (189, 191, 172), (190, 189, 172), (185, 190, 172), (186, 185, 172), (172, 183, 186), (183, 172, 184), (184, 172, 182), (182, 172, 181), (181, 172, 180), (180, 172, 179), (179, 172, 178), (178, 172, 227, 177), (175, 224, 173, 176), (174, 176, 173, 223), (225, 221, 220, 173, 224), (226, 223, 173, 220, 219), (227, 172, 222, 218), (222, 172, 217), (217, 172, 216), (216, 172, 208), (208, 172, 209), (209, 172, 210), (210, 172, 211), (214, 211, 172), (318, 260, 229, 230, 234, 233, 231, 289), (319, 314, 232, 236, 235, 228, 244), (298, 243, 297), (243, 298, 300), (243, 300, 304), (243, 304, 303), (243, 303, 305), (243, 305, 302), (243, 302, 281), (282, 159, 160, 283), (144, 147, 311, 313), (283, 160, 243, 281), (311, 147, 148, 312), (312, 148, 150, 285, 284), (116, 315, 314, 319), (150, 152, 287, 285), (315, 116, 120, 316), (287, 152, 154, 286), (120, 123, 317, 316), (154, 157, 288, 286), (317, 123, 143, 310), (288, 157, 159, 282), (143, 144, 313, 310), (116, 250, 251, 120), (152, 257, 256, 154), (252, 123, 120, 251), (258, 157, 154, 256), (143, 123, 252, 245), (159, 157, 258, 253), (248, 144, 143, 245), (160, 159, 253, 254), (246, 147, 144, 248), (275, 243, 160, 254), (147, 246, 247, 148), (255, 150, 148, 247, 249), (244, 250, 116, 319), (257, 152, 150, 255), (276, 243, 275), (277, 243, 276), (278, 243, 277), (279, 243, 278), (274, 243, 279), (272, 243, 274), (271, 243, 272), (243, 271, 270), (270, 273, 243), (273, 264, 243), (264, 265, 243), (265, 266, 243), (266, 267, 243), (267, 268, 243), (238, 239, 261, 262), (261, 239, 240, 280), (280, 240, 241, 263), (263, 241, 242, 269), (269, 242, 243, 268), (318, 237, 259, 260), (237, 238, 262, 259), (296, 243, 242, 295), (289, 290, 237, 318), (238, 237, 290, 292), (239, 238, 292, 291), (293, 240, 239, 291), (294, 241, 240, 293), (295, 242, 241, 294), (296, 307, 243), (307, 308, 243), (308, 309, 243), (309, 306, 243), (306, 301, 243), (301, 299, 243), (297, 243, 299), (373, 16, 321, 366), (324, 323, 16, 373, 362, 320), (360, 326, 357), (322, 321, 16, 323), (360, 356, 326), (328, 330, 329, 327), (355, 339, 330, 328, 333), (121, 127, 351, 353), (351, 127, 140, 352), (142, 354, 448, 453), (449, 352, 140, 454), (451, 354, 142, 455), (118, 349, 339, 355), (349, 118, 119, 350), (119, 121, 353, 350), (333, 331, 118, 355), (118, 331, 338, 119), (336, 121, 119, 338), (334, 127, 121, 336), (127, 334, 335, 140), (140, 335, 445, 454), (337, 142, 453, 444), (455, 142, 337, 442), (360, 357, 356), (364, 370, 447, 441, 397, 436, 434, 435, 395), (437, 394, 362, 373, 366, 368, 438), (439, 422, 370, 364, 390), (440, 438, 368, 421), (433, 431, 430, 138), (125, 434, 436), (435, 434, 125), (132, 429, 422, 439), (132, 135, 428, 429), (428, 135, 138, 430), (125, 399, 395, 435), (414, 132, 439, 390), (415, 135, 132, 414), (138, 135, 415, 411), (433, 138, 411, 409), (397, 399, 125, 436), (392, 345, 346, 401), (437, 376, 394), (401, 346, 347, 407), (438, 440, 340, 393, 376, 437), (407, 347, 348, 404), (393, 340, 341, 389), (405, 404, 348, 432), (389, 341, 342, 382), (342, 343, 387, 382), (387, 343, 344, 385), (344, 345, 392, 385), (343, 342, 417, 416), (344, 343, 416, 418), (345, 344, 418, 423), (424, 346, 345, 423), (347, 346, 424, 427), (421, 420, 340, 440), (425, 348, 347, 427), (341, 340, 420, 419), (432, 348, 425, 426), (342, 341, 419, 417), (453, 448, 450, 443, 444), (526, 490, 446, 452, 451, 455, 442, 492), (528, 459, 441, 447, 525, 527), (454, 445, 443, 450, 449), (529, 497, 452, 446, 464), (506, 456, 505), (456, 506, 508), (456, 508, 521), (456, 521, 520), (456, 520, 522), (456, 522, 523), (456, 523, 515), (514, 137, 139, 516), (516, 139, 456, 515), (128, 518, 497, 529), (128, 130, 517, 518), (130, 136, 519, 517), (519, 136, 137, 514), (483, 130, 128, 482), (481, 136, 130, 483), (137, 136, 481, 489), (139, 137, 489, 479), (480, 456, 139, 479), (491, 526, 492), (526, 491, 490), (482, 128, 529, 464), (488, 456, 480), (487, 456, 488), (486, 456, 487), (484, 456, 486), (485, 456, 484), (472, 456, 485), (471, 456, 472), (456, 471, 470), (470, 473, 456), (473, 474, 456), (474, 475, 456), (475, 476, 456), (476, 477, 456), (477, 478, 456), (465, 406, 408, 460), (528, 458, 459), (460, 408, 410, 467), (528, 527, 396, 457, 458), (467, 410, 412, 468), (457, 396, 398, 463), (468, 412, 413, 469), (463, 398, 400, 461), (469, 413, 456, 478), (400, 402, 462, 461), (462, 402, 403, 466), (403, 406, 465, 466), (502, 456, 413, 501), (402, 400, 494, 495), (403, 402, 495, 499), (406, 403, 499, 498), (493, 408, 406, 498), (500, 410, 408, 493), (525, 524, 396, 527), (503, 412, 410, 500), (496, 398, 396, 524), (501, 413, 412, 503), (400, 398, 496, 494), (502, 513, 456), (513, 512, 456), (512, 511, 456), (511, 510, 456), (510, 509, 456), (509, 507, 456), (505, 456, 507), (632, 609, 533, 530, 584), (631, 583, 531, 534, 607), (638, 532, 535, 641), (535, 532, 536, 581, 557), (633, 612, 534, 531, 587), (332, 567, 568), (332, 566, 567), (332, 572, 566), (332, 571, 572), (332, 570, 571), (332, 569, 570), (332, 559, 569), (558, 559, 332, 579), (580, 579, 332), (541, 540, 580, 332), (542, 541, 332), (543, 542, 332), (544, 543, 332), (537, 544, 332), (538, 537, 332), (539, 538, 332), (332, 547, 539), (547, 332, 548), (548, 332, 552), (552, 332, 551), (551, 332, 549), (549, 332, 550), (550, 332, 546), (556, 384, 388, 554), (536, 554, 388, 581), (332, 372, 545, 546), (372, 378, 553, 545), (378, 380, 555, 553), (380, 384, 556, 555), (378, 372, 561, 576), (380, 378, 576, 577), (384, 380, 577, 578), (560, 388, 384, 578), (581, 388, 560, 557), (372, 332, 562, 561), (562, 332, 563), (563, 332, 574), (574, 332, 575), (575, 332, 573), (573, 332, 565), (565, 332, 564), (568, 564, 332), (615, 504, 614), (504, 615, 617), (504, 617, 622), (504, 622, 621), (504, 621, 623), (504, 623, 624), (504, 624, 625), (619, 133, 134, 626), (626, 134, 504, 625), (124, 610, 609, 632), (124, 126, 608, 610), (129, 611, 612, 633), (608, 126, 631, 607), (611, 129, 131, 620), (620, 131, 133, 619), (126, 582, 583, 631), (586, 129, 633, 587), (131, 129, 586, 588), (133, 131, 588, 597), (134, 133, 597, 603), (602, 504, 134, 603), (584, 585, 124, 632), (582, 126, 124, 585), (601, 504, 602), (600, 504, 601), (598, 504, 600), (599, 504, 598), (595, 504, 599), (592, 504, 595), (591, 504, 592), (504, 591, 593), (593, 594, 504), (594, 596, 504), (596, 605, 504), (605, 604, 504), (604, 590, 504), (504, 590, 637, 644), (645, 391, 606, 634), (646, 647, 589, 606, 391), (504, 644, 648), (589, 647, 635), (642, 613, 504, 648), (649, 391, 645), (391, 649, 646), (613, 627, 504), (627, 628, 504), (628, 629, 504), (629, 630, 504), (630, 618, 504), (618, 616, 504), (614, 504, 616), (725, 702, 643, 636, 635, 647, 646, 649, 645, 634, 672, 724, 727, 730, 728, 729, 726), (641, 640, 639, 638), (644, 637, 636, 643, 642, 648), (686, 639, 640, 698, 731), (715, 716, 325), (325, 713, 715), (325, 712, 713), (325, 720, 712), (325, 719, 720), (325, 718, 719), (325, 717, 718), (698, 704, 717, 325, 731), (731, 325, 663, 662, 686), (664, 663, 325), (665, 664, 325), (666, 665, 325), (667, 666, 325), (661, 667, 325), (658, 661, 325), (656, 658, 325), (325, 657, 656), (657, 325, 659), (724, 672, 671), (659, 325, 660), (724, 671, 678, 727), (660, 325, 668), (727, 678, 676, 730), (668, 325, 670), (730, 676, 677, 728), (670, 325, 669), (728, 677, 675, 729), (669, 325, 654), (729, 675, 674, 726), (684, 377, 379, 685), (650, 651, 363, 365, 689), (685, 379, 381, 688), (689, 365, 367, 683), (688, 381, 383, 687), (683, 367, 369, 681), (687, 383, 386, 673), (681, 369, 371, 679), (325, 358, 655, 654), (726, 674, 673, 386, 725), (371, 374, 680, 679), (358, 359, 653, 655), (680, 374, 375, 682), (359, 361, 652, 653), (375, 377, 684, 682), (361, 363, 651, 652), (702, 725, 386, 701), (374, 371, 690, 691), (359, 358, 707, 709), (375, 374, 691, 693), (361, 359, 709, 705), (377, 375, 693, 695), (363, 361, 705, 706), (379, 377, 695, 697), (700, 365, 363, 706, 703), (381, 379, 697, 696), (367, 365, 700, 694), (699, 383, 381, 696), (369, 367, 694, 692), (701, 386, 383, 699), (371, 369, 692, 690), (358, 325, 708, 707), (708, 325, 721), (721, 325, 722), (722, 325, 723), (723, 325, 711), (711, 325, 710), (710, 325, 714), (716, 714, 325)])
_uv = me_cube.uv_layers.new(name='UVMap')
_uv.uv.foreach_set('vector', [0.375, 0.0, 0.625, 0.0, 0.625, 0.25, 0.375, 0.25, 0.4551, 0.3898, 0.4557, 0.389, 0.456, 0.3893, 0.4687, 0.3899, 0.4686, 0.3894, 0.4688, 0.3894, 0.4685, 0.389, 0.4683, 0.3887, 0.4677, 0.3881, 0.4619, 0.3805, 0.4621, 0.3802, 0.4635, 0.3812, 0.4656, 0.3822, 0.4681, 0.383, 0.4707, 0.3834, 0.4734, 0.3836, 0.4761, 0.3834, 0.4787, 0.383, 0.4812, 0.3822, 0.4833, 0.3812, 0.485, 0.38, 0.4863, 0.3786, 0.4871, 0.3771, 0.4874, 0.3755, 0.4871, 0.3739, 0.4863, 0.3724, 0.485, 0.371, 0.4833, 0.3698, 0.4812, 0.3688, 0.4787, 0.368, 0.4761, 0.3676, 0.4734, 0.3674, 0.4707, 0.3676, 0.4681, 0.368, 0.4656, 0.3688, 0.4635, 0.3698, 0.4619, 0.3709, 0.4493, 0.3533, 0.4493, 0.3533, 0.4493, 0.3531, 0.4493, 0.353, 0.4493, 0.353, 0.4493, 0.353, 0.4493, 0.353, 0.4493, 0.3529, 0.4493, 0.3529, 0.4493, 0.3529, 0.4493, 0.3529, 0.4493, 0.3529, 0.4493, 0.3529, 0.4493, 0.3528, 0.4493, 0.3528, 0.4493, 0.3526, 0.4492, 0.3522, 0.4489, 0.3516, 0.4483, 0.351, 0.4475, 0.3504, 0.447, 0.3502, 0.375, 0.25, 0.625, 0.25, 0.625, 0.5, 0.375, 0.5, 0.4469, 0.4011, 0.4476, 0.4012, 0.4488, 0.4013, 0.4499, 0.4012, 0.451, 0.401, 0.4521, 0.4007, 0.453, 0.4003, 0.4537, 0.3998, 0.4539, 0.3995, 0.4652, 0.3931, 0.4661, 0.3928, 0.467, 0.3924, 0.4677, 0.3919, 0.4683, 0.3913, 0.4686, 0.3906, 0.4687, 0.3901, 0.4687, 0.39, 0.4687, 0.39, 0.4687, 0.39, 0.4687, 0.39, 0.4687, 0.39, 0.4687, 0.39, 0.4687, 0.39, 0.4687, 0.39, 0.4687, 0.39, 0.4687, 0.39, 0.4687, 0.39, 0.4687, 0.3899, 0.4687, 0.3899, 0.3782, 0.3832, 0.379, 0.3834, 0.379, 0.3834, 0.379, 0.3834, 0.4021, 0.3889, 0.4024, 0.389, 0.4028, 0.3891, 0.4029, 0.3891, 0.4029, 0.3891, 0.4035, 0.3892, 0.4047, 0.3893, 0.4059, 0.3892, 0.407, 0.389, 0.408, 0.3887, 0.4083, 0.3886, 0.4084, 0.3886, 0.4255, 0.3791, 0.4491, 0.3791, 0.449, 0.3795, 0.449, 0.3796, 0.449, 0.3796, 0.449, 0.3796, 0.449, 0.3796, 0.449, 0.3796, 0.449, 0.3796, 0.449, 0.3796, 0.449, 0.3796, 0.449, 0.3796, 0.449, 0.3796, 0.449, 0.3796, 0.449, 0.3796, 0.449, 0.3797, 0.449, 0.3797, 0.4491, 0.3803, 0.4495, 0.3809, 0.45, 0.3815, 0.4501, 0.3816, 0.4557, 0.389, 0.4551, 0.3898, 0.4467, 0.3946, 0.4465, 0.3947, 0.4454, 0.395, 0.4445, 0.3954, 0.4438, 0.3959, 0.4432, 0.3965, 0.4429, 0.3972, 0.4428, 0.3978, 0.4428, 0.3978, 0.4428, 0.3978, 0.4428, 0.3978, 0.4428, 0.3978, 0.4428, 0.3978, 0.4428, 0.3978, 0.4428, 0.3978, 0.4428, 0.3978, 0.4428, 0.3979, 0.4428, 0.3979, 0.4428, 0.3979, 0.4428, 0.3979, 0.4428, 0.3979, 0.4428, 0.3979, 0.4429, 0.3985, 0.4432, 0.3992, 0.4438, 0.3998, 0.4445, 0.4003, 0.4454, 0.4007, 0.4465, 0.401, 0.4469, 0.4011, 0.375, 0.5, 0.375, 0.3713, 0.375, 0.3714, 0.3756, 0.372, 0.3764, 0.3726, 0.3768, 0.3728, 0.3768, 0.3728, 0.3769, 0.3728, 0.3774, 0.373, 0.3775, 0.3731, 0.3896, 0.3783, 0.3847, 0.3772, 0.3847, 0.3771, 0.3837, 0.3768, 0.3825, 0.3766, 0.3813, 0.3766, 0.3801, 0.3766, 0.379, 0.3768, 0.3779, 0.3771, 0.377, 0.3776, 0.3762, 0.3781, 0.3756, 0.3787, 0.3753, 0.3794, 0.3752, 0.3798, 0.3752, 0.3799, 0.3752, 0.38, 0.3752, 0.38, 0.3752, 0.3801, 0.3752, 0.3801, 0.3752, 0.3801, 0.3752, 0.3801, 0.3752, 0.3801, 0.3752, 0.3801, 0.3752, 0.3801, 0.3752, 0.3802, 0.3752, 0.3802, 0.3752, 0.3803, 0.3752, 0.3804, 0.3753, 0.3808, 0.3756, 0.3815, 0.3762, 0.3821, 0.377, 0.3826, 0.3779, 0.383, 0.3783, 0.3832, 0.4337, 0.3662, 0.4337, 0.3662, 0.4337, 0.3663, 0.4339, 0.3664, 0.4341, 0.3665, 0.4347, 0.3668, 0.435, 0.3668, 0.4456, 0.3717, 0.4243, 0.3717, 0.4243, 0.3717, 0.4012, 0.3741, 0.3846, 0.3669, 0.3845, 0.3669, 0.3834, 0.3665, 0.3822, 0.3663, 0.3809, 0.3663, 0.3797, 0.3663, 0.3785, 0.3665, 0.3774, 0.3669, 0.3764, 0.3673, 0.3756, 0.3679, 0.375, 0.3685, 0.375, 0.3686, 0.375, 0.25, 0.447, 0.3502, 0.4466, 0.35, 0.4455, 0.3497, 0.4444, 0.3495, 0.4432, 0.3494, 0.442, 0.3495, 0.4408, 0.3497, 0.4398, 0.35, 0.4389, 0.3504, 0.4381, 0.351, 0.4375, 0.3516, 0.4372, 0.3522, 0.4371, 0.3526, 0.4371, 0.3528, 0.4371, 0.3528, 0.4371, 0.3529, 0.4371, 0.3529, 0.4371, 0.3529, 0.4371, 0.3529, 0.4331, 0.3633, 0.4331, 0.3635, 0.4329, 0.364, 0.4329, 0.3641, 0.4328, 0.3642, 0.4329, 0.3642, 0.4328, 0.3643, 0.4328, 0.3644, 0.4328, 0.3644, 0.4328, 0.3644, 0.4328, 0.3644, 0.4328, 0.3644, 0.4328, 0.3644, 0.4328, 0.3645, 0.4328, 0.3645, 0.4328, 0.3645, 0.4328, 0.3645, 0.4328, 0.3645, 0.4328, 0.3646, 0.4329, 0.3648, 0.4329, 0.3649, 0.4331, 0.3654, 0.4333, 0.3658, 0.4582, 0.3685, 0.4581, 0.3684, 0.4581, 0.3684, 0.4458, 0.3628, 0.4492, 0.3535, 0.4492, 0.3535, 0.4493, 0.3533, 0.4619, 0.3709, 0.4618, 0.371, 0.4612, 0.3717, 0.4609, 0.3717, 0.4609, 0.3716, 0.4609, 0.3715, 0.4609, 0.3715, 0.4609, 0.3715, 0.4609, 0.3715, 0.4609, 0.3714, 0.4609, 0.3714, 0.4609, 0.3714, 0.4609, 0.3714, 0.4609, 0.3714, 0.4609, 0.3714, 0.4609, 0.3713, 0.4609, 0.3713, 0.4609, 0.3711, 0.4608, 0.3707, 0.4605, 0.3701, 0.4599, 0.3695, 0.4592, 0.3689, 0.4066, 0.3805, 0.4066, 0.3805, 0.4065, 0.3805, 0.4609, 0.3791, 0.4609, 0.3791, 0.4609, 0.3791, 0.4618, 0.38, 0.4621, 0.3802, 0.4619, 0.3805, 0.375, 0.5, 0.625, 0.5, 0.625, 0.75, 0.375, 0.75, 0.4619, 0.8695, 0.4621, 0.8698, 0.4618, 0.87, 0.4609, 0.871, 0.4608, 0.871, 0.4609, 0.8709, 0.4024, 0.861, 0.4024, 0.861, 0.4024, 0.861, 0.3782, 0.8668, 0.3783, 0.8668, 0.3779, 0.867, 0.377, 0.8674, 0.3762, 0.8679, 0.3756, 0.8685, 0.3753, 0.8692, 0.3752, 0.8698, 0.3752, 0.8699, 0.3752, 0.8699, 0.3752, 0.8699, 0.3752, 0.8699, 0.3752, 0.8699, 0.3752, 0.8699, 0.3752, 0.8699, 0.3752, 0.8699, 0.3752, 0.8699, 0.3752, 0.8699, 0.3752, 0.8699, 0.3752, 0.8699, 0.3752, 0.8699, 0.3752, 0.87, 0.3753, 0.8706, 0.3756, 0.8713, 0.3762, 0.8719, 0.377, 0.8724, 0.3779, 0.8729, 0.379, 0.8732, 0.3801, 0.8734, 0.3813, 0.8735, 0.3825, 0.8734, 0.3837, 0.8732, 0.3844, 0.8729, 0.3893, 0.8718, 0.3768, 0.8772, 0.3768, 0.8772, 0.3764, 0.8774, 0.3756, 0.878, 0.375, 0.8786, 0.375, 0.8787, 0.375, 0.75, 0.4469, 0.8489, 0.4465, 0.849, 0.4454, 0.8493, 0.4445, 0.8497, 0.4438, 0.8502, 0.4432, 0.8508, 0.4429, 0.8515, 0.4428, 0.8518, 0.4428, 0.852, 0.4428, 0.8521, 0.4428, 0.8521, 0.4428, 0.8521, 0.4428, 0.8521, 0.4428, 0.8521, 0.4428, 0.8522, 0.4428, 0.8522, 0.4428, 0.8522, 0.4428, 0.8522, 0.4428, 0.8522, 0.4428, 0.8523, 0.4428, 0.8523, 0.4428, 0.8525, 0.4429, 0.8528, 0.4432, 0.8535, 0.4438, 0.8541, 0.4445, 0.8546, 0.4454, 0.855, 0.4465, 0.8553, 0.4469, 0.8554, 0.455, 0.86, 0.4557, 0.861, 0.45, 0.8685, 0.4495, 0.8691, 0.4491, 0.8697, 0.4491, 0.87, 0.449, 0.8702, 0.449, 0.8703, 0.449, 0.8703, 0.449, 0.8703, 0.449, 0.8704, 0.449, 0.8704, 0.449, 0.8704, 0.449, 0.8704, 0.449, 0.8704, 0.449, 0.8704, 0.449, 0.8705, 0.449, 0.8705, 0.449, 0.8705, 0.4491, 0.8707, 0.4491, 0.871, 0.4256, 0.871, 0.4084, 0.8614, 0.4083, 0.8614, 0.408, 0.8613, 0.407, 0.861, 0.4059, 0.8608, 0.4047, 0.8607, 0.4035, 0.8608, 0.4029, 0.8609, 0.4029, 0.8609, 0.4492, 0.8965, 0.4493, 0.8965, 0.4458, 0.8872, 0.4581, 0.8816, 0.4581, 0.8816, 0.4582, 0.8815, 0.4592, 0.8811, 0.4599, 0.8805, 0.4605, 0.8799, 0.4608, 0.8793, 0.4609, 0.8787, 0.4609, 0.8786, 0.4609, 0.8786, 0.4609, 0.8786, 0.4609, 0.8786, 0.461, 0.8786, 0.461, 0.8786, 0.461, 0.8786, 0.461, 0.8786, 0.461, 0.8786, 0.4609, 0.8786, 0.4609, 0.8785, 0.4609, 0.8785, 0.4609, 0.8785, 0.4609, 0.8785, 0.4609, 0.8783, 0.4612, 0.8783, 0.4618, 0.879, 0.4619, 0.8791, 0.4493, 0.8967, 0.434, 0.8835, 0.4336, 0.8837, 0.4337, 0.8838, 0.4337, 0.8838, 0.4333, 0.8842, 0.4331, 0.8846, 0.4329, 0.8851, 0.4328, 0.8855, 0.4328, 0.8855, 0.4328, 0.8855, 0.4328, 0.8855, 0.4328, 0.8855, 0.4328, 0.8855, 0.4328, 0.8855, 0.4328, 0.8856, 0.4328, 0.8856, 0.4328, 0.8856, 0.4328, 0.8856, 0.4328, 0.8856, 0.4328, 0.8856, 0.4328, 0.8856, 0.4328, 0.8856, 0.4329, 0.8858, 0.4328, 0.8858, 0.4371, 0.8973, 0.4372, 0.8978, 0.4375, 0.8984, 0.4381, 0.899, 0.4389, 0.8996, 0.4398, 0.9, 0.4408, 0.9003, 0.442, 0.9005, 0.4432, 0.9006, 0.4444, 0.9005, 0.4455, 0.9003, 0.4466, 0.9, 0.447, 0.8998, 0.375, 1.0, 0.375, 0.8814, 0.375, 0.8815, 0.3756, 0.8821, 0.3764, 0.8827, 0.3774, 0.8831, 0.3785, 0.8835, 0.3797, 0.8837, 0.3809, 0.8837, 0.3822, 0.8837, 0.3834, 0.8835, 0.3845, 0.8831, 0.3845, 0.8831, 0.4012, 0.8759, 0.4245, 0.8783, 0.4245, 0.8783, 0.4456, 0.8783, 0.4348, 0.8832, 0.4347, 0.8832, 0.4341, 0.8835, 0.4683, 0.8613, 0.4684, 0.8611, 0.4688, 0.8606, 0.4686, 0.8606, 0.4687, 0.8604, 0.4687, 0.8602, 0.4687, 0.8601, 0.4687, 0.8601, 0.4687, 0.8601, 0.4687, 0.8601, 0.4687, 0.86, 0.4687, 0.86, 0.4687, 0.86, 0.4687, 0.86, 0.4687, 0.86, 0.4687, 0.86, 0.4687, 0.8599, 0.4687, 0.8599, 0.4687, 0.8597, 0.4686, 0.8594, 0.4683, 0.8587, 0.4677, 0.8581, 0.467, 0.8576, 0.4661, 0.8572, 0.465, 0.8568, 0.4649, 0.8568, 0.4541, 0.8507, 0.4537, 0.8502, 0.453, 0.8497, 0.4521, 0.8493, 0.451, 0.849, 0.4499, 0.8488, 0.4488, 0.8487, 0.4476, 0.8488, 0.4469, 0.8489, 0.375, 0.75, 0.625, 0.75, 0.625, 1.0, 0.375, 1.0, 0.447, 0.8998, 0.4475, 0.8996, 0.4483, 0.899, 0.4489, 0.8984, 0.4492, 0.8978, 0.4493, 0.8972, 0.4493, 0.8971, 0.4493, 0.8971, 0.4493, 0.8971, 0.4493, 0.8971, 0.4493, 0.8971, 0.4493, 0.8971, 0.4493, 0.8971, 0.4493, 0.8971, 0.4493, 0.8971, 0.4493, 0.8971, 0.4493, 0.897, 0.4493, 0.897, 0.4493, 0.897, 0.4493, 0.897, 0.4493, 0.8967, 0.4619, 0.8791, 0.4635, 0.8802, 0.4656, 0.8812, 0.4681, 0.882, 0.4707, 0.8824, 0.4734, 0.8826, 0.4761, 0.8824, 0.4787, 0.882, 0.4812, 0.8812, 0.4833, 0.8802, 0.485, 0.879, 0.4863, 0.8776, 0.4871, 0.8761, 0.4874, 0.8745, 0.4871, 0.8729, 0.4863, 0.8714, 0.485, 0.87, 0.4833, 0.8688, 0.4812, 0.8678, 0.4787, 0.867, 0.4761, 0.8666, 0.4734, 0.8664, 0.4707, 0.8666, 0.4681, 0.867, 0.4656, 0.8678, 0.4635, 0.8688, 0.4621, 0.8698, 0.4619, 0.8695, 0.4679, 0.8618, 0.456, 0.8606, 0.4557, 0.861, 0.455, 0.86, 0.2463, 0.6938, 0.2463, 0.5, 0.375, 0.5, 0.375, 0.75, 0.2463, 0.75, 0.2436, 0.6938, 0.2436, 0.75, 0.125, 0.75, 0.125, 0.5, 0.2436, 0.5, 0.625, 0.5, 0.875, 0.5, 0.875, 0.75, 0.625, 0.75, 1.0, 0.8021, 0.9688, 0.8021, 0.9688, 0.8654, 1.0, 0.8654, 0.9688, 0.8021, 0.9375, 0.8021, 0.9375, 0.8654, 0.9688, 0.8654, 0.9375, 0.8021, 0.9062, 0.8021, 0.9062, 0.8654, 0.9375, 0.8654, 0.875, 0.8021, 0.875, 0.8654, 0.9062, 0.8654, 0.9062, 0.8021, 0.8438, 0.8021, 0.8438, 0.8654, 0.875, 0.8654, 0.875, 0.8021, 0.8125, 0.8021, 0.8125, 0.8654, 0.8438, 0.8654, 0.8438, 0.8021, 0.7812, 0.8021, 0.7812, 0.8654, 0.8125, 0.8654, 0.8125, 0.8021, 0.7812, 0.8021, 0.75, 0.8021, 0.75, 0.8654, 0.7812, 0.8654, 0.75, 0.8021, 0.7188, 0.8021, 0.7188, 0.8654, 0.75, 0.8654, 0.7188, 0.8021, 0.6875, 0.8021, 0.6875, 0.8654, 0.7188, 0.8654, 0.6875, 0.8021, 0.6562, 0.8021, 0.6562, 0.8654, 0.6875, 0.8654, 0.625, 0.8021, 0.625, 0.8654, 0.6562, 0.8654, 0.6562, 0.8021, 0.5992, 0.8021, 0.5938, 0.8021, 0.5938, 0.8654, 0.5992, 0.8654, 0.625, 0.8654, 0.625, 0.8021, 0.5722, 0.8654, 0.5938, 0.8654, 0.5938, 0.8021, 0.5729, 0.8021, 0.4211, 0.8021, 0.4062, 0.8021, 0.4062, 0.8654, 0.4217, 0.8654, 0.4038, 0.8654, 0.4062, 0.8654, 0.4062, 0.8021, 0.4038, 0.8021, 0.375, 0.8021, 0.375, 0.8654, 0.375, 0.8654, 0.375, 0.8021, 0.3438, 0.8021, 0.3438, 0.8654, 0.3438, 0.8021, 0.3125, 0.8021, 0.3125, 0.8654, 0.3438, 0.8654, 0.3125, 0.8021, 0.2812, 0.8021, 0.2812, 0.8654, 0.3125, 0.8654, 0.2812, 0.8021, 0.25, 0.8021, 0.25, 0.8654, 0.2812, 0.8654, 0.25, 0.8021, 0.2188, 0.8021, 0.2188, 0.8654, 0.25, 0.8654, 0.2188, 0.8654, 0.2188, 0.8021, 0.1875, 0.8021, 0.1875, 0.8654, 0.1875, 0.8654, 0.1875, 0.8021, 0.1562, 0.8021, 0.1562, 0.8654, 0.1562, 0.8654, 0.1562, 0.8021, 0.125, 0.8021, 0.125, 0.8654, 0.125, 0.8021, 0.09375, 0.8021, 0.09375, 0.8654, 0.125, 0.8654, 0.09375, 0.8021, 0.0625, 0.8021, 0.0625, 0.8654, 0.09375, 0.8654, 0.0625, 0.8021, 0.03125, 0.8021, 0.03125, 0.8654, 0.0625, 0.8654, 0.03125, 0.8021, 0.0, 0.8021, 0.0, 0.8654, 0.03125, 0.8654, 0.7598, 0.9829, 0.77, 0.9828, 0.77, 0.9835, 0.7574, 0.9839, 0.7574, 0.9829, 0.7574, 0.516, 0.77, 0.5174, 0.77, 0.8276, 0.7598, 0.8275, 0.7574, 0.8275, 0.2404, 0.9836, 0.2426, 0.9836, 0.2426, 0.9872, 0.23, 0.9868, 0.23, 0.9835, 0.2328, 0.9836, 0.2385, 0.5022, 0.2344, 0.5, 0.2426, 0.5, 0.2426, 0.7817, 0.23, 0.7816, 0.23, 0.5023, 0.5111, 0.2611, 0.5123, 0.2734, 0.5134, 0.2611, 0.75, 0.8718, 0.75, 0.5045, 0.7535, 0.508, 0.7535, 0.8535, 0.7535, 0.8727, 0.75, 0.5045, 0.75, 0.8718, 0.7419, 0.8692, 0.7419, 0.8531, 0.7419, 0.5103, 0.7441, 0.5098, 0.747, 0.5087, 0.2559, 0.9815, 0.2581, 0.9829, 0.2581, 1.0, 0.25, 1.0, 0.25, 0.9769, 0.2559, 0.94, 0.25, 0.9482, 0.25, 0.5216, 0.2559, 0.5232, 0.2581, 0.5238, 0.2581, 0.5866, 0.2581, 0.9378, 0.25, 0.9769, 0.25, 1.0, 0.2465, 1.0, 0.2465, 0.9792, 0.2465, 0.5863, 0.2465, 0.5225, 0.25, 0.5216, 0.25, 0.9482, 0.2465, 0.9447, 0.01052, 0.2553, 0.01, 0.25, 0.0112, 0.2378, 0.01665, 0.2378, 0.01664, 0.2412, 0.01668, 0.2553, 0.7328, 0.006373, 0.7344, 0.0, 0.7359, 0.006251, 0.7031, 0.0, 0.7047, 0.006373, 0.7014, 0.006766, 0.6719, 0.0, 0.6736, 0.006766, 0.67, 0.007518, 0.6406, 0.0, 0.6425, 0.007518, 0.6384, 0.00884, 0.6094, 0.0, 0.6116, 0.00884, 0.6066, 0.01125, 0.5781, 0.0, 0.5809, 0.01125, 0.574, 0.01633, 0.5469, 0.0, 0.551, 0.01633, 0.5389, 0.03204, 0.5082, 0.125, 0.5, 0.125, 0.5, 0.0625, 0.516, 0.0625, 0.516, 0.0625, 0.5, 0.0625, 0.5156, 0.0, 0.5236, 0.03204, 0.5, 0.1875, 0.5017, 0.1875, 0.5, 0.1899, 0.5038, 0.1785, 0.5017, 0.1875, 0.5, 0.1875, 0.5, 0.125, 0.5082, 0.125, 0.5057, 0.1864, 0.4987, 0.1875, 0.5, 0.1875, 0.5, 0.1899, 0.4987, 0.1912, 0.498, 0.125, 0.5, 0.125, 0.5, 0.1875, 0.4987, 0.1875, 0.4962, 0.0625, 0.5, 0.0625, 0.5, 0.125, 0.498, 0.125, 0.4825, 0.007679, 0.4844, 0.0, 0.5, 0.0625, 0.4962, 0.0625, 0.4521, 0.003915, 0.4531, 0.0, 0.455, 0.007679, 0.4212, 0.002696, 0.4219, 0.0, 0.4229, 0.003915, 0.3901, 0.002119, 0.3906, 0.0, 0.3913, 0.002696, 0.3589, 0.001802, 0.3594, 0.0, 0.3599, 0.002119, 0.3277, 0.001622, 0.3281, 0.0, 0.3286, 0.001802, 0.2965, 0.001527, 0.2969, 0.0, 0.2973, 0.001622, 0.2653, 0.001498, 0.2656, 0.0, 0.2653, 0.001498, 0.2344, 0.0, 0.234, 0.001527, 0.234, 0.001527, 0.2031, 0.0, 0.2027, 0.001622, 0.2027, 0.001622, 0.1723, 0.001622, 0.1714, 0.001802, 0.1719, 0.0, 0.1411, 0.001802, 0.1401, 0.002119, 0.1406, 0.0, 0.1099, 0.002119, 0.1087, 0.002697, 0.1094, 0.0, 0.0788, 0.002696, 0.07715, 0.003915, 0.07813, 0.0, 0.04785, 0.003915, 0.04496, 0.007679, 0.04688, 0.0, 0.006823, 0.9494, 0.007954, 0.954, 0.003819, 0.9528, 0.002891, 0.9491, 0.002891, 0.05094, 0.01563, 0.0, 0.01754, 0.007679, 0.006823, 0.05057, 0.9818, 0.05371, 0.9764, 0.03204, 0.9844, 0.0, 0.9971, 0.05094, 0.9872, 0.9487, 0.9807, 0.9505, 0.9818, 0.9463, 0.9971, 0.9491, 0.9962, 0.9528, 0.949, 0.01633, 0.9531, 0.0, 0.9611, 0.03204, 0.926, 0.01633, 0.9191, 0.01125, 0.9219, 0.0, 0.8934, 0.01125, 0.8884, 0.00884, 0.8906, 0.0, 0.8616, 0.00884, 0.8575, 0.007518, 0.8594, 0.0, 0.83, 0.007518, 0.8264, 0.006766, 0.8281, 0.0, 0.7986, 0.006766, 0.7953, 0.006373, 0.7969, 0.0, 0.7641, 0.006251, 0.7656, 0.0, 0.7672, 0.006373, 0.7328, 0.9936, 0.7359, 0.9937, 0.7344, 1.0, 0.7031, 1.0, 0.7014, 0.9932, 0.7047, 0.9936, 0.6719, 1.0, 0.67, 0.9925, 0.6736, 0.9932, 0.6406, 1.0, 0.6384, 0.9912, 0.6425, 0.9925, 0.6094, 1.0, 0.6066, 0.9887, 0.6116, 0.9912, 0.5781, 1.0, 0.574, 0.9837, 0.5809, 0.9887, 0.5469, 1.0, 0.5389, 0.968, 0.551, 0.9837, 0.5156, 1.0, 0.5, 0.9375, 0.516, 0.9375, 0.5236, 0.968, 0.516, 0.9375, 0.5, 0.9375, 0.5, 0.875, 0.5082, 0.875, 0.5082, 0.875, 0.5, 0.875, 0.5, 0.8125, 0.5056, 0.8125, 0.5056, 0.8125, 0.5, 0.8125, 0.5, 0.75, 0.5044, 0.75, 0.5, 0.75, 0.5, 0.6875, 0.5038, 0.6875, 0.5044, 0.75, 0.5009, 0.625, 0.5034, 0.625, 0.5038, 0.6875, 0.5, 0.6875, 0.5, 0.6299, 0.5034, 0.625, 0.5009, 0.625, 0.5034, 0.6171, 0.5, 0.8125, 0.4987, 0.8125, 0.4989, 0.75, 0.5, 0.75, 0.5, 0.6875, 0.5, 0.75, 0.4989, 0.75, 0.4991, 0.6875, 0.5, 0.6299, 0.5, 0.6875, 0.4991, 0.6875, 0.4992, 0.6349, 0.5, 0.9375, 0.4844, 1.0, 0.4825, 0.9923, 0.4962, 0.9375, 0.5, 0.875, 0.5, 0.9375, 0.4962, 0.9375, 0.498, 0.875, 0.5, 0.8125, 0.5, 0.875, 0.498, 0.875, 0.4987, 0.8125, 0.4521, 0.9961, 0.455, 0.9923, 0.4531, 1.0, 0.4212, 0.9973, 0.4229, 0.9961, 0.4219, 1.0, 0.3901, 0.9979, 0.3913, 0.9973, 0.3906, 1.0, 0.3589, 0.9982, 0.3599, 0.9979, 0.3594, 1.0, 0.3277, 0.9984, 0.3286, 0.9982, 0.3281, 1.0, 0.2973, 0.9984, 0.2973, 0.9984, 0.2969, 1.0, 0.266, 0.9985, 0.266, 0.9985, 0.2656, 1.0, 0.2344, 1.0, 0.2347, 0.9985, 0.2347, 0.9985, 0.2035, 0.9985, 0.2031, 1.0, 0.2027, 0.9984, 0.1723, 0.9984, 0.1719, 1.0, 0.1714, 0.9982, 0.1411, 0.9982, 0.1406, 1.0, 0.1401, 0.9979, 0.1099, 0.9979, 0.1094, 1.0, 0.1087, 0.9973, 0.0788, 0.9973, 0.07813, 1.0, 0.07715, 0.9961, 0.04785, 0.9961, 0.04688, 1.0, 0.04496, 0.9923, 0.01754, 0.9923, 0.01563, 1.0, 0.003144, 0.9501, 0.006949, 0.9499, 0.003068, 0.9119, 6.209e-08, 0.9089, 2.98e-08, 0.875, 0.001957, 0.875, 0.001352, 0.8129, 0.001957, 0.875, 2.98e-08, 0.875, 2.63e-09, 0.818, 0.993, 0.8984, 0.9883, 0.9031, 0.9918, 0.875, 1.0, 0.875, 1.0, 0.9089, 0.9959, 0.8356, 1.0, 0.818, 1.0, 0.875, 0.9918, 0.875, 0.9938, 0.8276, 0.9969, 0.9501, 0.9844, 1.0, 0.9764, 0.968, 0.981, 0.9495, 0.9611, 0.968, 0.9531, 1.0, 0.949, 0.9837, 0.926, 0.9837, 0.9219, 1.0, 0.9191, 0.9887, 0.8934, 0.9887, 0.8906, 1.0, 0.8884, 0.9912, 0.8616, 0.9912, 0.8594, 1.0, 0.8575, 0.9925, 0.83, 0.9925, 0.8281, 1.0, 0.8264, 0.9932, 0.7986, 0.9932, 0.7969, 1.0, 0.7953, 0.9936, 0.7641, 0.9937, 0.7672, 0.9936, 0.7656, 1.0, 0.7977, 0.9146, 0.7954, 0.9158, 0.7954, 0.6486, 0.7954, 0.6206, 0.8038, 0.6221, 0.8074, 0.6221, 0.8074, 0.6555, 0.8074, 0.9107, 0.2023, 0.9309, 0.1926, 0.9238, 0.1926, 0.5829, 0.1996, 0.58, 0.2023, 0.5781, 0.2046, 0.576, 0.2046, 0.9328, 0.7328, 0.006373, 0.7344, 0.0, 0.7359, 0.006251, 0.7031, 0.0, 0.7047, 0.006373, 0.7014, 0.006766, 0.6719, 0.0, 0.6736, 0.006766, 0.67, 0.007518, 0.6406, 0.0, 0.6425, 0.007518, 0.6384, 0.00884, 0.6094, 0.0, 0.6116, 0.00884, 0.6066, 0.01125, 0.5781, 0.0, 0.5809, 0.01125, 0.574, 0.01633, 0.5469, 0.0, 0.551, 0.01633, 0.5389, 0.03204, 0.5082, 0.125, 0.5, 0.125, 0.5, 0.0625, 0.516, 0.0625, 0.5, 0.5625, 0.5, 0.5, 0.5031, 0.5, 0.5032, 0.5625, 0.516, 0.0625, 0.5, 0.0625, 0.5156, 0.0, 0.5236, 0.03204, 0.5031, 0.5, 0.5, 0.5, 0.5, 0.4375, 0.5032, 0.4375, 0.5032, 0.4375, 0.5, 0.4375, 0.5, 0.375, 0.5034, 0.375, 0.5033, 0.3995, 0.5, 0.8125, 0.5056, 0.8125, 0.5075, 0.8591, 0.5, 0.8421, 0.5, 0.375, 0.5, 0.3125, 0.5038, 0.3125, 0.5034, 0.375, 0.5056, 0.8125, 0.5, 0.8125, 0.5, 0.75, 0.5044, 0.75, 0.5038, 0.3125, 0.5, 0.3125, 0.5, 0.25, 0.5044, 0.25, 0.5, 0.75, 0.5, 0.6875, 0.5038, 0.6875, 0.5044, 0.75, 0.5, 0.25, 0.5, 0.1875, 0.5056, 0.1875, 0.5044, 0.25, 0.5038, 0.6875, 0.5, 0.6875, 0.5, 0.625, 0.5034, 0.625, 0.5056, 0.1875, 0.5, 0.1875, 0.5, 0.125, 0.5082, 0.125, 0.5, 0.625, 0.5, 0.5625, 0.5032, 0.5625, 0.5034, 0.625, 0.5, 0.8125, 0.4987, 0.8125, 0.4989, 0.75, 0.5, 0.75, 0.5, 0.3125, 0.4991, 0.3125, 0.4989, 0.25, 0.5, 0.25, 0.4991, 0.6875, 0.5, 0.6875, 0.5, 0.75, 0.4989, 0.75, 0.4987, 0.1875, 0.5, 0.1875, 0.5, 0.25, 0.4989, 0.25, 0.5, 0.625, 0.5, 0.6875, 0.4991, 0.6875, 0.4992, 0.625, 0.5, 0.125, 0.5, 0.1875, 0.4987, 0.1875, 0.498, 0.125, 0.4992, 0.5625, 0.5, 0.5625, 0.5, 0.625, 0.4992, 0.625, 0.5, 0.0625, 0.5, 0.125, 0.498, 0.125, 0.4962, 0.0625, 0.4993, 0.5, 0.5, 0.5, 0.5, 0.5625, 0.4992, 0.5625, 0.4825, 0.007679, 0.4844, 0.0, 0.5, 0.0625, 0.4962, 0.0625, 0.5, 0.5, 0.4993, 0.5, 0.4992, 0.4375, 0.5, 0.4375, 0.4992, 0.375, 0.5, 0.375, 0.5, 0.4375, 0.4992, 0.4375, 0.4992, 0.3993, 0.4984, 0.8373, 0.4987, 0.8125, 0.5, 0.8125, 0.5, 0.8421, 0.4991, 0.3125, 0.5, 0.3125, 0.5, 0.375, 0.4992, 0.375, 0.4521, 0.003915, 0.4531, 0.0, 0.455, 0.007679, 0.4212, 0.002696, 0.4219, 0.0, 0.4229, 0.003915, 0.3901, 0.002119, 0.3906, 0.0, 0.3913, 0.002696, 0.3589, 0.001802, 0.3594, 0.0, 0.3599, 0.002119, 0.3277, 0.001622, 0.3281, 0.0, 0.3286, 0.001802, 0.2965, 0.001527, 0.2969, 0.0, 0.2973, 0.001622, 0.2653, 0.001498, 0.2656, 0.0, 0.2653, 0.001498, 0.2344, 0.0, 0.234, 0.001527, 0.234, 0.001527, 0.2027, 0.001622, 0.2027, 0.001622, 0.2031, 0.0, 0.1723, 0.001622, 0.1714, 0.001802, 0.1719, 0.0, 0.1411, 0.001802, 0.1401, 0.002119, 0.1406, 0.0, 0.1099, 0.002119, 0.1087, 0.002696, 0.1094, 0.0, 0.0788, 0.002696, 0.07715, 0.003915, 0.07813, 0.0, 0.04785, 0.003915, 0.04496, 0.007679, 0.04688, 0.0, 2.98e-08, 0.3125, 2.98e-08, 0.25, 0.001059, 0.25, 0.0009009, 0.3125, 0.001059, 0.25, 2.98e-08, 0.25, 0.0, 0.1875, 0.001348, 0.1875, 0.001348, 0.1875, 0.0, 0.1875, 2.98e-08, 0.125, 0.001957, 0.125, 0.001957, 0.125, 2.98e-08, 0.125, 8.941e-08, 0.0625, 0.00384, 0.0625, 0.00384, 0.0625, 8.941e-08, 0.0625, 0.01563, 0.0, 0.01754, 0.007679, 0.0, 0.3897, 0.0, 0.375, 0.0008108, 0.375, 0.000802, 0.3867, 0.0, 0.375, 2.98e-08, 0.3125, 0.0009009, 0.3125, 0.0008108, 0.375, 0.9764, 0.03204, 0.9844, 0.0, 1.0, 0.0625, 0.984, 0.0625, 0.9967, 0.4007, 0.9966, 0.375, 1.0, 0.375, 1.0, 0.3897, 1.0, 0.3125, 1.0, 0.375, 0.9966, 0.375, 0.9962, 0.3125, 1.0, 0.25, 1.0, 0.3125, 0.9962, 0.3125, 0.9956, 0.25, 0.9944, 0.1875, 1.0, 0.1875, 1.0, 0.25, 0.9956, 0.25, 0.9918, 0.125, 1.0, 0.125, 1.0, 0.1875, 0.9944, 0.1875, 0.984, 0.0625, 1.0, 0.0625, 1.0, 0.125, 0.9918, 0.125, 0.9611, 0.03204, 0.949, 0.01633, 0.9531, 0.0, 0.926, 0.01633, 0.9191, 0.01125, 0.9219, 0.0, 0.8934, 0.01125, 0.8884, 0.00884, 0.8906, 0.0, 0.8616, 0.00884, 0.8575, 0.007518, 0.8594, 0.0, 0.83, 0.007518, 0.8264, 0.006766, 0.8281, 0.0, 0.7986, 0.006766, 0.7953, 0.006373, 0.7969, 0.0, 0.7641, 0.006251, 0.7656, 0.0, 0.7672, 0.006373, 0.75, 0.8773, 0.75, 0.5, 0.752, 0.5, 0.752, 0.8771, 0.748, 0.5027, 0.7442, 0.5, 0.75, 0.5, 0.75, 0.8773, 0.7405, 0.8777, 0.7405, 0.5028, 0.2544, 0.8248, 0.2595, 0.8238, 0.2595, 0.825, 0.9878, 0.2531, 0.9897, 0.2531, 0.99, 0.25, 0.9891, 0.2413, 0.7403, 0.833, 0.7351, 0.8331, 0.7351, 0.8317, 0.2649, 1.0, 0.2533, 1.0, 0.2533, 0.5238, 0.2649, 0.5261, 0.01836, 0.2411, 0.01846, 0.245, 0.01049, 0.245, 0.0122, 0.2277, 0.01872, 0.2277, 0.5, 0.5625, 0.5, 0.5, 0.5009, 0.5, 0.5009, 0.5625, 0.5009, 0.5, 0.5, 0.5, 0.5, 0.4375, 0.5009, 0.4375, 0.5, 0.375, 0.5009, 0.375, 0.5009, 0.3758, 0.5, 0.3828, 0.5009, 0.4037, 0.5009, 0.4375, 0.5, 0.4375, 0.5, 0.4036, 0.5009, 0.3742, 0.5009, 0.375, 0.5, 0.375, 0.5, 0.3673, 0.5, 0.6875, 0.501, 0.6875, 0.5011, 0.7048, 0.5, 0.7049, 0.501, 0.6875, 0.5, 0.6875, 0.5, 0.625, 0.5009, 0.625, 0.5, 0.625, 0.5, 0.5625, 0.5009, 0.5625, 0.5009, 0.625, 0.4962, 0.7045, 0.4964, 0.6875, 0.5, 0.6875, 0.5, 0.7049, 0.5, 0.6875, 0.4964, 0.6875, 0.4967, 0.625, 0.5, 0.625, 0.4969, 0.5625, 0.5, 0.5625, 0.5, 0.625, 0.4967, 0.625, 0.497, 0.5, 0.5, 0.5, 0.5, 0.5625, 0.4969, 0.5625, 0.5, 0.5, 0.497, 0.5, 0.4969, 0.4375, 0.5, 0.4375, 0.5, 0.4375, 0.4969, 0.4375, 0.4968, 0.4038, 0.5, 0.4036, 0.4967, 0.375, 0.5, 0.375, 0.5, 0.3828, 0.4968, 0.3958, 0.5, 0.3673, 0.5, 0.375, 0.4967, 0.375, 0.4966, 0.3545, 0.002073, 0.7854, 0.004876, 0.7839, 0.004918, 0.7862, 0.7351, 0.5, 0.7467, 0.5, 0.7467, 0.8111, 0.7351, 0.8181, 0.7351, 0.5171, 0.7441, 0.5138, 0.7443, 0.5137, 0.7441, 0.5131, 0.7351, 0.5002, 0.2634, 0.5002, 0.2649, 0.5023, 0.2649, 0.9164, 0.2553, 0.9162, 0.2533, 0.9165, 0.2533, 0.5, 0.2638, 0.5, 0.9881, 0.2411, 0.988, 0.245, 0.9895, 0.245, 0.9878, 0.2277, 0.9878, 0.2277, 0.5117, 0.2411, 0.512, 0.2293, 0.5105, 0.245, 0.5118, 0.245, 0.5, 0.1216, 0.5022, 0.1216, 0.5021, 0.125, 0.5, 0.125, 0.5, 0.3125, 0.5001, 0.3125, 0.5, 0.3129, 0.5, 0.311, 0.5001, 0.3125, 0.5, 0.3125, 0.5, 0.25, 0.5012, 0.25, 0.5011, 0.2783, 0.5, 0.2782, 0.5, 0.25, 0.5, 0.1875, 0.5015, 0.1875, 0.5012, 0.25, 0.5015, 0.1875, 0.5, 0.1875, 0.5, 0.125, 0.5021, 0.125, 0.5, 0.3125, 0.4966, 0.3125, 0.4963, 0.2792, 0.5, 0.311, 0.496, 0.25, 0.5, 0.25, 0.5, 0.2782, 0.4963, 0.2786, 0.495, 0.1875, 0.5, 0.1875, 0.5, 0.25, 0.496, 0.25, 0.5, 0.125, 0.5, 0.1875, 0.495, 0.1875, 0.4927, 0.125, 0.5, 0.1216, 0.5, 0.125, 0.4927, 0.125, 0.4923, 0.1216, 0.4967, 0.3215, 0.4966, 0.3125, 0.5, 0.3125, 0.5, 0.3129, 0.003374, 0.3125, 2.98e-08, 0.3125, 2.98e-08, 0.25, 0.003967, 0.25, 0.0028, 0.6875, 0.003374, 0.6875, 0.003425, 0.6929, 0.003967, 0.25, 2.98e-08, 0.25, 0.0, 0.1875, 0.00505, 0.1875, 0.002956, 0.6871, 2.98e-08, 0.6875, 0.0, 0.625, 0.003037, 0.625, 0.003374, 0.6875, 0.0028, 0.6875, 0.00505, 0.1875, 0.0, 0.1875, 2.98e-08, 0.125, 0.007331, 0.125, 0.003037, 0.625, 0.0, 0.625, 0.0, 0.5625, 0.00286, 0.5625, 0.007717, 0.1216, 0.007331, 0.125, 2.98e-08, 0.125, 3.306e-08, 0.1216, 0.00286, 0.5625, 0.0, 0.5625, 0.0, 0.5, 0.002805, 0.5, 0.0, 0.5, 0.0, 0.4375, 0.00286, 0.4375, 0.002805, 0.5, 0.00286, 0.4375, 0.0, 0.4375, 0.0, 0.375, 0.003037, 0.375, 0.0, 0.375, 2.98e-08, 0.3125, 0.003374, 0.3125, 0.003037, 0.375, 1.0, 0.4375, 1.0, 0.5, 0.9992, 0.5, 0.9992, 0.4375, 1.0, 0.375, 1.0, 0.4375, 0.9992, 0.4375, 0.9991, 0.375, 1.0, 0.3125, 1.0, 0.375, 0.9991, 0.375, 0.999, 0.3125, 0.9988, 0.25, 1.0, 0.25, 1.0, 0.3125, 0.999, 0.3125, 1.0, 0.1875, 1.0, 0.25, 0.9988, 0.25, 0.9985, 0.1875, 0.999, 0.6873, 0.9991, 0.625, 1.0, 0.625, 1.0, 0.6874, 0.9979, 0.125, 1.0, 0.125, 1.0, 0.1875, 0.9985, 0.1875, 1.0, 0.5625, 1.0, 0.625, 0.9991, 0.625, 0.9992, 0.5625, 1.0, 0.1216, 1.0, 0.125, 0.9979, 0.125, 0.9978, 0.1216, 1.0, 0.5, 1.0, 0.5625, 0.9992, 0.5625, 0.9992, 0.5, 0.7441, 0.9927, 0.7467, 0.9903, 0.7467, 1.0, 0.7351, 1.0, 0.7351, 0.9972, 0.7356, 0.515, 0.7351, 0.5148, 0.7351, 0.5, 0.7467, 0.5, 0.7467, 0.9897, 0.7441, 0.9873, 0.7351, 0.9828, 0.7351, 0.5153, 0.2632, 0.5383, 0.2649, 0.5386, 0.2649, 0.637, 0.2533, 0.6304, 0.2533, 0.5322, 0.2559, 0.5346, 0.4876, 0.2411, 0.4872, 0.2277, 0.4878, 0.2277, 0.4895, 0.245, 0.4875, 0.245, 0.9851, 0.2411, 0.985, 0.245, 0.9895, 0.245, 0.9878, 0.2277, 0.9847, 0.2277, 0.7339, 0.001726, 0.7344, 0.0, 0.7339, 0.001726, 0.7031, 0.0, 0.7036, 0.001726, 0.7027, 0.001832, 0.6719, 0.0, 0.6723, 0.001832, 0.6714, 0.002036, 0.6406, 0.0, 0.6411, 0.002036, 0.64, 0.002394, 0.6094, 0.0, 0.61, 0.002394, 0.6086, 0.003046, 0.5781, 0.0, 0.5789, 0.003046, 0.577, 0.004423, 0.5469, 0.0, 0.548, 0.004423, 0.5447, 0.008675, 0.5022, 0.125, 0.5, 0.125, 0.5, 0.0625, 0.5043, 0.0625, 0.5043, 0.0625, 0.5, 0.0625, 0.5156, 0.0, 0.5178, 0.008675, 0.5, 0.3125, 0.501, 0.3125, 0.501, 0.333, 0.5, 0.3329, 0.5, 0.3125, 0.5, 0.25, 0.5012, 0.25, 0.501, 0.3125, 0.5, 0.25, 0.5, 0.1875, 0.5015, 0.1875, 0.5012, 0.25, 0.5015, 0.1875, 0.5, 0.1875, 0.5, 0.125, 0.5022, 0.125, 0.4959, 0.25, 0.5, 0.25, 0.5, 0.3125, 0.4965, 0.3125, 0.4947, 0.1875, 0.5, 0.1875, 0.5, 0.25, 0.4959, 0.25, 0.5, 0.125, 0.5, 0.1875, 0.4947, 0.1875, 0.4924, 0.125, 0.5, 0.0625, 0.5, 0.125, 0.4924, 0.125, 0.485, 0.0625, 0.4769, 0.02992, 0.4844, 0.0, 0.5, 0.0625, 0.485, 0.0625, 0.4968, 0.375, 0.497, 0.375, 0.4968, 0.3756, 0.497, 0.375, 0.4968, 0.375, 0.4968, 0.3744, 0.4965, 0.3125, 0.5, 0.3125, 0.5, 0.3329, 0.4966, 0.3331, 0.4493, 0.01525, 0.4531, 0.0, 0.4606, 0.02992, 0.4192, 0.01051, 0.4219, 0.0, 0.4257, 0.01525, 0.3886, 0.008255, 0.3906, 0.0, 0.3933, 0.01051, 0.3576, 0.00702, 0.3594, 0.0, 0.3614, 0.008255, 0.3265, 0.006318, 0.3281, 0.0, 0.3299, 0.00702, 0.2954, 0.005951, 0.2969, 0.0, 0.2985, 0.006318, 0.2642, 0.005837, 0.2656, 0.0, 0.2671, 0.005951, 0.2344, 0.0, 0.2358, 0.005837, 0.2329, 0.005951, 0.2046, 0.005951, 0.2015, 0.006318, 0.2031, 0.0, 0.1735, 0.006318, 0.1701, 0.00702, 0.1719, 0.0, 0.1424, 0.00702, 0.1386, 0.008255, 0.1406, 0.0, 0.1114, 0.008255, 0.1067, 0.01051, 0.1094, 0.0, 0.08075, 0.01051, 0.07431, 0.01525, 0.07813, 0.0, 0.05069, 0.01525, 0.0394, 0.02992, 0.04688, 0.0, 0.00351, 0.3125, 2.98e-08, 0.3125, 2.98e-08, 0.25, 0.004127, 0.25, 0.002832, 0.6875, 0.00351, 0.6875, 0.003518, 0.6883, 0.004127, 0.25, 2.98e-08, 0.25, 0.0, 0.1875, 0.005253, 0.1875, 0.002832, 0.6875, 2.502e-08, 0.6775, 0.0, 0.625, 0.003159, 0.625, 0.00351, 0.6875, 0.005253, 0.1875, 0.0, 0.1875, 2.98e-08, 0.125, 0.007626, 0.125, 0.003159, 0.625, 0.0, 0.625, 0.0, 0.5625, 0.002976, 0.5625, 0.007626, 0.125, 2.98e-08, 0.125, 8.941e-08, 0.0625, 0.01496, 0.0625, 0.002976, 0.5625, 0.0, 0.5625, 0.0, 0.5, 0.002919, 0.5, 0.01496, 0.0625, 8.941e-08, 0.0625, 0.01563, 0.0, 0.0231, 0.02992, 0.0, 0.5, 0.0, 0.4375, 0.002976, 0.4375, 0.002919, 0.5, 0.002976, 0.4375, 0.0, 0.4375, 0.0, 0.375, 0.003159, 0.375, 0.0, 0.375, 2.98e-08, 0.3125, 0.00351, 0.3125, 0.003159, 0.375, 0.9822, 0.008675, 0.9844, 0.0, 1.0, 0.0625, 0.9957, 0.0625, 1.0, 0.4375, 1.0, 0.5, 0.9992, 0.5, 0.9991, 0.4375, 1.0, 0.375, 1.0, 0.4375, 0.9991, 0.4375, 0.9991, 0.375, 1.0, 0.3125, 1.0, 0.375, 0.9991, 0.375, 0.999, 0.3125, 0.9988, 0.25, 1.0, 0.25, 1.0, 0.3125, 0.999, 0.3125, 0.9985, 0.1875, 1.0, 0.1875, 1.0, 0.25, 0.9988, 0.25, 0.999, 0.6708, 0.9991, 0.625, 1.0, 0.625, 1.0, 0.6775, 0.9978, 0.125, 1.0, 0.125, 1.0, 0.1875, 0.9985, 0.1875, 0.9991, 0.5625, 1.0, 0.5625, 1.0, 0.625, 0.9991, 0.625, 0.9957, 0.0625, 1.0, 0.0625, 1.0, 0.125, 0.9978, 0.125, 1.0, 0.5, 1.0, 0.5625, 0.9991, 0.5625, 0.9992, 0.5, 0.9553, 0.008675, 0.952, 0.004423, 0.9531, 0.0, 0.923, 0.004423, 0.9211, 0.003046, 0.9219, 0.0, 0.8914, 0.003046, 0.89, 0.002394, 0.8906, 0.0, 0.86, 0.002394, 0.8589, 0.002036, 0.8594, 0.0, 0.8286, 0.002036, 0.8277, 0.001832, 0.8281, 0.0, 0.7973, 0.001832, 0.7964, 0.001726, 0.7969, 0.0, 0.7652, 0.001692, 0.7656, 0.0, 0.7661, 0.001726, 0.7441, 0.5357, 0.7467, 0.5345, 0.7467, 0.8526, 0.7351, 0.852, 0.7351, 0.5379, 0.7441, 0.5103, 0.7351, 0.5075, 0.7351, 0.5, 0.7467, 0.5, 0.7467, 0.5116, 0.2649, 0.6361, 0.2649, 1.0, 0.2533, 1.0, 0.2533, 0.6367, 0.01049, 0.245, 0.0122, 0.2277, 0.0141, 0.2277, 0.01371, 0.2411, 0.01382, 0.245, 0.9853, 0.2411, 0.9852, 0.245, 0.9895, 0.245, 0.9878, 0.2277, 0.985, 0.2277, 0.7344, 1.0, 0.7348, 0.9983, 0.7348, 0.9983, 0.7031, 1.0, 0.7027, 0.9982, 0.7036, 0.9983, 0.6719, 1.0, 0.6714, 0.998, 0.6723, 0.9982, 0.6406, 1.0, 0.64, 0.9976, 0.6411, 0.998, 0.6094, 1.0, 0.6086, 0.997, 0.61, 0.9976, 0.5781, 1.0, 0.577, 0.9956, 0.5789, 0.997, 0.5469, 1.0, 0.5447, 0.9913, 0.548, 0.9956, 0.5137, 0.975, 0.5178, 0.9913, 0.5156, 1.0, 0.5096, 0.9757, 0.4786, 0.9768, 0.4904, 0.9757, 0.4844, 1.0, 0.4493, 0.9847, 0.4554, 0.9769, 0.4589, 0.9768, 0.4531, 1.0, 0.4192, 0.9895, 0.4257, 0.9847, 0.4219, 1.0, 0.3886, 0.9917, 0.3933, 0.9895, 0.3906, 1.0, 0.3576, 0.993, 0.3614, 0.9917, 0.3594, 1.0, 0.3265, 0.9937, 0.3299, 0.993, 0.3281, 1.0, 0.2954, 0.994, 0.2985, 0.9937, 0.2969, 1.0, 0.2642, 0.9942, 0.2671, 0.994, 0.2656, 1.0, 0.2344, 1.0, 0.2329, 0.994, 0.2358, 0.9942, 0.2046, 0.994, 0.2031, 1.0, 0.2015, 0.9937, 0.1735, 0.9937, 0.1719, 1.0, 0.1701, 0.993, 0.1424, 0.993, 0.1406, 1.0, 0.1386, 0.9917, 0.1114, 0.9917, 0.1094, 1.0, 0.1067, 0.9895, 0.08075, 0.9895, 0.07813, 1.0, 0.07431, 0.9847, 0.05069, 0.9847, 0.04688, 1.0, 0.0394, 0.9701, 0.004127, 0.75, 2.98e-08, 0.75, 2.98e-08, 0.6875, 0.00351, 0.6875, 0.003465, 0.6794, 0.00351, 0.6875, 2.98e-08, 0.6875, 2.613e-08, 0.6798, 0.01563, 1.0, 8.941e-08, 0.9375, 0.01496, 0.9375, 0.0231, 0.9701, 8.941e-08, 0.9375, 2.98e-08, 0.875, 0.007626, 0.875, 0.01496, 0.9375, 2.98e-08, 0.875, 0.0, 0.8125, 0.005253, 0.8125, 0.007626, 0.875, 0.0, 0.8125, 2.98e-08, 0.75, 0.004127, 0.75, 0.005253, 0.8125, 1.0, 0.875, 1.0, 0.9375, 0.9957, 0.9375, 0.9978, 0.875, 1.0, 0.8125, 1.0, 0.875, 0.9978, 0.875, 0.9985, 0.8125, 1.0, 0.75, 1.0, 0.8125, 0.9985, 0.8125, 0.9988, 0.75, 0.999, 0.6875, 1.0, 0.6875, 1.0, 0.75, 0.9988, 0.75, 1.0, 0.6798, 1.0, 0.6875, 0.999, 0.6875, 0.999, 0.6797, 1.0, 0.9375, 0.9844, 1.0, 0.9822, 0.9913, 0.9957, 0.9375, 0.9553, 0.9913, 0.9531, 1.0, 0.952, 0.9956, 0.923, 0.9956, 0.9219, 1.0, 0.9211, 0.997, 0.8914, 0.997, 0.8906, 1.0, 0.89, 0.9976, 0.86, 0.9976, 0.8594, 1.0, 0.8589, 0.998, 0.8286, 0.998, 0.8281, 1.0, 0.8277, 0.9982, 0.7973, 0.9982, 0.7969, 1.0, 0.7964, 0.9983, 0.7661, 0.9983, 0.7661, 0.9983, 0.7656, 1.0, 0.7338, 0.002432, 0.7344, 0.0, 0.735, 0.002385, 0.7031, 0.0, 0.7037, 0.002432, 0.7025, 0.002581, 0.6719, 0.0, 0.6725, 0.002581, 0.6712, 0.002868, 0.6406, 0.0, 0.6413, 0.002868, 0.6398, 0.003373, 0.6094, 0.0, 0.6102, 0.003373, 0.6083, 0.004293, 0.5781, 0.0, 0.5792, 0.004293, 0.5766, 0.006232, 0.5469, 0.0, 0.5484, 0.006232, 0.5438, 0.01222, 0.5031, 0.125, 0.5, 0.125, 0.5, 0.0625, 0.5061, 0.0625, 0.5061, 0.0625, 0.5, 0.0625, 0.5156, 0.0, 0.5187, 0.01222, 0.5, 0.375, 0.5013, 0.375, 0.5013, 0.3919, 0.5, 0.3971, 0.5, 0.375, 0.5, 0.3125, 0.5014, 0.3125, 0.5013, 0.375, 0.5, 0.25, 0.5017, 0.25, 0.5017, 0.251, 0.5, 0.2508, 0.5014, 0.3125, 0.5, 0.3125, 0.5, 0.2912, 0.5015, 0.2963, 0.5017, 0.25, 0.5, 0.25, 0.5, 0.1875, 0.5021, 0.1875, 0.5021, 0.1875, 0.5, 0.1875, 0.5, 0.125, 0.5031, 0.125, 0.5, 0.3125, 0.4951, 0.3125, 0.4946, 0.2807, 0.5, 0.2912, 0.4942, 0.25, 0.5, 0.25, 0.5, 0.2508, 0.4942, 0.2514, 0.5, 0.1875, 0.5, 0.25, 0.4942, 0.25, 0.4926, 0.1875, 0.5, 0.125, 0.5, 0.1875, 0.4926, 0.1875, 0.4893, 0.125, 0.5, 0.0625, 0.5, 0.125, 0.4893, 0.125, 0.4789, 0.0625, 0.4738, 0.04216, 0.4844, 0.0, 0.5, 0.0625, 0.4789, 0.0625, 0.4957, 0.4078, 0.4955, 0.375, 0.5, 0.375, 0.5, 0.3971, 0.4951, 0.3125, 0.5, 0.3125, 0.5, 0.375, 0.4955, 0.375, 0.4478, 0.02149, 0.4531, 0.0, 0.4637, 0.04216, 0.4182, 0.0148, 0.4219, 0.0, 0.4272, 0.02149, 0.3877, 0.01163, 0.3906, 0.0, 0.3943, 0.0148, 0.3569, 0.009892, 0.3594, 0.0, 0.3623, 0.01163, 0.3259, 0.008902, 0.3281, 0.0, 0.3306, 0.009892, 0.2948, 0.008386, 0.2969, 0.0, 0.2991, 0.008902, 0.2636, 0.008225, 0.2656, 0.0, 0.2677, 0.008386, 0.2344, 0.0, 0.2364, 0.008225, 0.2323, 0.008386, 0.2052, 0.008386, 0.2009, 0.008902, 0.2031, 0.0, 0.1741, 0.008902, 0.1694, 0.009892, 0.1719, 0.0, 0.1431, 0.009892, 0.1377, 0.01163, 0.1406, 0.0, 0.1123, 0.01163, 0.1057, 0.0148, 0.1094, 0.0, 0.08183, 0.0148, 0.07275, 0.02149, 0.07813, 0.0, 0.04688, 0.0, 0.05225, 0.02149, 0.0425, 0.03416, 0.03845, 0.03368, 2.829e-08, 0.1282, 2.98e-08, 0.125, 0.01075, 0.125, 0.009598, 0.1465, 6.608e-08, 0.08696, 0.002356, 0.0625, 0.02108, 0.0625, 0.01075, 0.125, 2.98e-08, 0.125, 0.01563, 0.0, 0.02405, 0.03368, 0.007364, 0.03304, 0.02108, 0.0625, 0.002356, 0.0625, 0.02457, 0.04855, 0.9866, 0.03328, 0.9813, 0.01222, 0.9844, 0.0, 0.9926, 0.03304, 0.9984, 0.125, 1.0, 0.125, 1.0, 0.1282, 1.0, 0.125, 0.9984, 0.125, 1.0, 0.08696, 0.9562, 0.01222, 0.9516, 0.006232, 0.9531, 0.0, 0.9234, 0.006232, 0.9208, 0.004293, 0.9219, 0.0, 0.8917, 0.004293, 0.8898, 0.003373, 0.8906, 0.0, 0.8602, 0.003373, 0.8587, 0.002868, 0.8594, 0.0, 0.8288, 0.002868, 0.8275, 0.002581, 0.8281, 0.0, 0.7975, 0.002581, 0.7963, 0.002432, 0.7969, 0.0, 0.765, 0.002385, 0.7656, 0.0, 0.7662, 0.002432, 0.7441, 0.5306, 0.7467, 0.5286, 0.7467, 1.0, 0.7351, 1.0, 0.7351, 0.9954, 0.7431, 0.9908, 0.7441, 0.9831, 0.7455, 0.9714, 0.7441, 0.9704, 0.7351, 0.9652, 0.7351, 0.5357, 0.7357, 0.5356, 0.7368, 0.5352, 0.7378, 0.5347, 0.7387, 0.5343, 0.7398, 0.5336, 0.7414, 0.5326, 0.2533, 0.8816, 0.2533, 0.5, 0.2649, 0.5, 0.2649, 0.8822, 0.4881, 0.2304, 0.4878, 0.2277, 0.4878, 0.2277, 0.4895, 0.245, 0.4867, 0.245, 0.4867, 0.2411, 0.5131, 0.2277, 0.5122, 0.2277, 0.5105, 0.245, 0.5131, 0.245, 0.5131, 0.2411, 0.7348, 0.9983, 0.7348, 0.9983, 0.7344, 1.0, 0.7031, 1.0, 0.7027, 0.9982, 0.7036, 0.9983, 0.6719, 1.0, 0.6714, 0.998, 0.6723, 0.9982, 0.6406, 1.0, 0.64, 0.9976, 0.6411, 0.998, 0.6094, 1.0, 0.6086, 0.997, 0.61, 0.9976, 0.5781, 1.0, 0.577, 0.9956, 0.5789, 0.997, 0.5469, 1.0, 0.5447, 0.9913, 0.548, 0.9956, 0.5063, 0.9452, 0.5118, 0.9674, 0.5178, 0.9913, 0.5156, 1.0, 0.502, 0.9454, 0.498, 0.9454, 0.4844, 1.0, 0.4769, 0.9701, 0.4776, 0.9671, 0.4832, 0.9448, 0.4493, 0.9847, 0.4606, 0.9701, 0.4531, 1.0, 0.4192, 0.9895, 0.4257, 0.9847, 0.4219, 1.0, 0.3886, 0.9917, 0.3933, 0.9895, 0.3906, 1.0, 0.3576, 0.993, 0.3614, 0.9917, 0.3594, 1.0, 0.3265, 0.9937, 0.3299, 0.993, 0.3281, 1.0, 0.2954, 0.994, 0.2985, 0.9937, 0.2969, 1.0, 0.2642, 0.9942, 0.2671, 0.994, 0.2656, 1.0, 0.2344, 1.0, 0.2329, 0.994, 0.2358, 0.9942, 0.2046, 0.994, 0.2031, 1.0, 0.2015, 0.9937, 0.2016, 0.005901, 0.203, 0.006146, 0.2015, 0.006319, 0.1735, 0.9937, 0.1719, 1.0, 0.1701, 0.993, 0.1734, 0.005901, 0.1735, 0.006319, 0.1701, 0.007021, 0.1704, 0.00571, 0.1424, 0.993, 0.1406, 1.0, 0.1386, 0.9917, 0.1421, 0.00571, 0.1424, 0.007021, 0.1386, 0.008256, 0.1392, 0.005823, 0.1114, 0.9917, 0.1094, 1.0, 0.1067, 0.9895, 0.1108, 0.005823, 0.1114, 0.008256, 0.1067, 0.01051, 0.1078, 0.006276, 0.08075, 0.9895, 0.07813, 1.0, 0.07431, 0.9847, 0.07969, 0.006276, 0.08075, 0.01051, 0.07431, 0.01525, 0.07632, 0.007222, 0.05069, 0.9847, 0.04688, 1.0, 0.03939, 0.9701, 0.04868, 0.007222, 0.05069, 0.01525, 0.03939, 0.02992, 0.0446, 0.009099, 0.003511, 0.3125, 2.98e-08, 0.3125, 2.98e-08, 0.25, 0.004128, 0.25, 0.0038, 0.7168, 0.004128, 0.75, 2.98e-08, 0.75, 2.98e-08, 0.6875, 0.003511, 0.6875, 0.004128, 0.25, 2.98e-08, 0.25, 0.0, 0.1875, 0.005254, 0.1875, 0.003511, 0.6875, 2.98e-08, 0.6875, 0.0, 0.625, 0.003159, 0.625, 0.005254, 0.1875, 0.0, 0.1875, 2.98e-08, 0.125, 0.007628, 0.125, 0.003159, 0.625, 0.0, 0.625, 0.0, 0.5625, 0.002976, 0.5625, 0.007628, 0.125, 2.98e-08, 0.125, 8.941e-08, 0.0625, 0.01496, 0.0625, 0.002976, 0.5625, 0.0, 0.5625, 0.0, 0.5, 0.002919, 0.5, 0.01563, 1.0, 8.941e-08, 0.9375, 0.01496, 0.9375, 0.02311, 0.9701, 0.0179, 0.009099, 0.02311, 0.02992, 0.01496, 0.0625, 8.941e-08, 0.0625, 0.01228, 0.01338, 0.0, 0.5, 0.0, 0.4375, 0.002976, 0.4375, 0.002919, 0.5, 8.941e-08, 0.9375, 2.98e-08, 0.875, 0.007628, 0.875, 0.01496, 0.9375, 0.002976, 0.4375, 0.0, 0.4375, 0.0, 0.375, 0.003159, 0.375, 2.98e-08, 0.875, 0.0, 0.8125, 0.005254, 0.8125, 0.007628, 0.875, 0.0, 0.375, 2.98e-08, 0.3125, 0.003511, 0.3125, 0.003159, 0.375, 0.0, 0.8125, 2.98e-08, 0.75, 0.004128, 0.75, 0.005254, 0.8125, 0.9846, 0.01807, 0.9877, 0.01338, 1.0, 0.0625, 0.9957, 0.0625, 1.0, 0.4375, 1.0, 0.5, 0.9992, 0.5, 0.9991, 0.4375, 1.0, 0.875, 1.0, 0.9375, 0.9957, 0.9375, 0.9978, 0.875, 1.0, 0.375, 1.0, 0.4375, 0.9991, 0.4375, 0.9991, 0.375, 1.0, 0.8125, 1.0, 0.875, 0.9978, 0.875, 0.9985, 0.8125, 1.0, 0.3125, 1.0, 0.375, 0.9991, 0.375, 0.999, 0.3125, 1.0, 0.75, 1.0, 0.8125, 0.9985, 0.8125, 0.9988, 0.75, 1.0, 0.25, 1.0, 0.3125, 0.999, 0.3125, 0.9988, 0.25, 0.999, 0.6875, 1.0, 0.6875, 1.0, 0.75, 0.9988, 0.75, 0.9989, 0.7164, 1.0, 0.1875, 1.0, 0.25, 0.9988, 0.25, 0.9985, 0.1875, 1.0, 0.625, 1.0, 0.6875, 0.999, 0.6875, 0.9991, 0.625, 0.9978, 0.125, 1.0, 0.125, 1.0, 0.1875, 0.9985, 0.1875, 1.0, 0.5625, 1.0, 0.625, 0.9991, 0.625, 0.9991, 0.5625, 0.9957, 0.0625, 1.0, 0.0625, 1.0, 0.125, 0.9978, 0.125, 1.0, 0.5, 1.0, 0.5625, 0.9991, 0.5625, 0.9992, 0.5, 1.0, 0.9375, 0.9844, 1.0, 0.9822, 0.9913, 0.9957, 0.9375, 0.9553, 0.9913, 0.9531, 1.0, 0.952, 0.9956, 0.923, 0.9956, 0.9219, 1.0, 0.9211, 0.997, 0.8914, 0.997, 0.8906, 1.0, 0.89, 0.9976, 0.86, 0.9976, 0.8594, 1.0, 0.8589, 0.998, 0.8286, 0.998, 0.8281, 1.0, 0.8277, 0.9982, 0.7973, 0.9982, 0.7969, 1.0, 0.7964, 0.9983, 0.7661, 0.9983, 0.7661, 0.9983, 0.7656, 1.0])
me_cube.materials.append(None)
me_cube.update()

# ---- objects
ob_cube = bpy.data.objects.new('Cube', me_cube)

# ---- transforms, parenting, visibility, modifiers, constraints
ob_cube.location = (1.49e-08, -9.595, 0.0)
ob_cube.scale = (37.03, -1.556, 21.46)

# ---- collection membership
scene.collection.objects.link(ob_cube)

# ---- scene / render settings (as saved in the file)
scene.frame_start = 1; scene.frame_end = 250; scene.frame_set(0)
scene.render.engine = 'BLENDER_EEVEE_NEXT'
scene.cycles.samples = 128
scene.cycles.sampling_pattern = 'TABULATED_SOBOL'
scene.cycles.use_adaptive_sampling = False
scene.cycles.use_light_tree = False
scene.view_settings.view_transform = 'Filmic'
bpy.context.view_layer.update()

# ---- added for rendering (the .blend has no active camera and no usable light): camera, sun
cam_auto = bpy.data.cameras.new('AutoCamera')
cam_auto.lens = 50.0
cam_auto.sensor_width = 36.0
cam_auto.clip_end = 1390.69
ob_auto_camera = bpy.data.objects.new('AutoCamera', cam_auto)
scene.collection.objects.link(ob_auto_camera)
ob_auto_camera.location = (79.2416, -54.3438, 84.8343)
ob_auto_camera.rotation_euler = (1.09748, -7.21219e-08, 0.694738)
scene.camera = ob_auto_camera
light_auto_sun = bpy.data.lights.new('AutoSun', 'SUN')
light_auto_sun.energy = 3.0
light_auto_sun.angle = 0.0523599
ob_auto_sun = bpy.data.objects.new('AutoSun', light_auto_sun)
scene.collection.objects.link(ob_auto_sun)
ob_auto_sun.rotation_euler = (0.872665, 0.174533, 0.523599)
bpy.context.view_layer.update()

